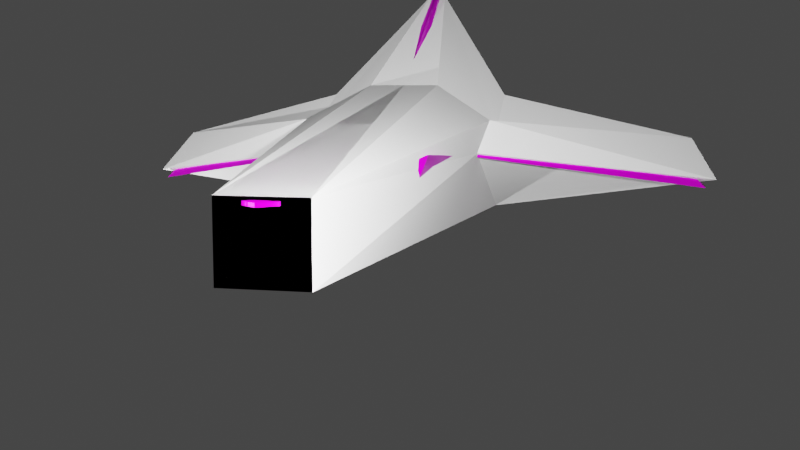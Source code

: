 # Source: nave.blend  (saved by Blender 2.80.75; exported with 4.5.12 LTS)
import bpy
from mathutils import Matrix  # noqa: F401  (used for matrix-valued properties, if any)

bpy.ops.wm.read_factory_settings(use_empty=True)
scene = bpy.context.scene
scene.name = 'Scene'

# ---- collections
col_collection = bpy.data.collections.new('Collection'); scene.collection.children.link(col_collection)

# ---- images (referenced by path relative to the original .blend; pixels are not part of the script)
import os
ASSET_DIR = os.environ.get("B2B_ASSET_DIR", "")  # directory of the original .blend (textures are referenced by path, not embedded)
HERE = os.path.dirname(os.path.abspath(__file__))  # packed textures are extracted next to this script under _unpacked/

def load_image(name, relpath, width, height, colorspace="sRGB"):
    """Load a texture the original file referenced (path relative to the .blend, or extracted next to this script)."""
    p = next((c for c in (os.path.join(HERE, relpath), os.path.join(ASSET_DIR, relpath)) if relpath and os.path.exists(c)), "")
    if p:
        img = bpy.data.images.load(p, check_existing=True)
        img.name = name
    else:  # same state as the original file: an image datablock whose file is absent (Cycles renders it pink)
        img = bpy.data.images.new(name, width, height)
        img.source = "FILE"
        img.filepath = "//" + (relpath or name)
    img.colorspace_settings.name = colorspace
    return img
img_palette_psd = load_image('palette.psd', 'palette.psd', 1024, 1024, 'sRGB')

# ---- materials (node trees are filled in below, after node groups)
mat_color = bpy.data.materials.new('color')
mat_color.alpha_threshold = 0.0
mat_color.use_transparent_shadow = False
mat_color.line_color = (0.0, 0.0, 0.0, 1.0)

# ---- node groups
ng_auto_smooth = bpy.data.node_groups.new('Auto Smooth', 'GeometryNodeTree')
_s = ng_auto_smooth.interface.new_socket(name='Geometry', in_out='OUTPUT', socket_type='NodeSocketGeometry')
_s = ng_auto_smooth.interface.new_socket(name='Geometry', in_out='INPUT', socket_type='NodeSocketGeometry')
_s = ng_auto_smooth.interface.new_socket(name='Angle', in_out='INPUT', socket_type='NodeSocketFloat')
_s.subtype = 'ANGLE'
_s.min_value = 0.0
_s.max_value = 3.142
ng_auto_smooth.is_modifier = True
_N = ng_auto_smooth.nodes; _L = ng_auto_smooth.links
n0 = _N.new('NodeGroupOutput'); n0.name = 'Group Output'; n0.location = (480, -100)
n1 = _N.new('NodeGroupInput'); n1.name = 'Group Input'; n1.location = (-420, -300)
n2 = _N.new('NodeGroupInput'); n2.name = 'Group Input.001'; n2.location = (-60, -100)
n3 = _N.new('GeometryNodeSetShadeSmooth'); n3.name = 'Set Shade Smooth'; n3.location = (120, -100)
n3.domain = 'EDGE'
n4 = _N.new('GeometryNodeSetShadeSmooth'); n4.name = 'Set Shade Smooth.001'; n4.location = (300, -100)
n5 = _N.new('GeometryNodeInputMeshEdgeAngle'); n5.name = 'Edge Angle'; n5.location = (-420, -220)
n6 = _N.new('GeometryNodeInputEdgeSmooth'); n6.name = 'Is Edge Smooth'; n6.location = (-60, -160)
n7 = _N.new('GeometryNodeInputShadeSmooth'); n7.name = 'Is Face Smooth'; n7.location = (-240, -340)
n8 = _N.new('FunctionNodeBooleanMath'); n8.name = 'Boolean Math'; n8.location = (-60, -220)
n9 = _N.new('FunctionNodeCompare'); n9.name = 'Compare'; n9.location = (-240, -180)
n9.operation = 'LESS_EQUAL'
_L.new(n5.outputs[0], n9.inputs[0])
_L.new(n4.outputs[0], n0.inputs[0])
_L.new(n1.outputs[1], n9.inputs[1])
_L.new(n9.outputs[0], n8.inputs[0])
_L.new(n7.outputs[0], n8.inputs[1])
_L.new(n2.outputs[0], n3.inputs[0])
_L.new(n6.outputs[0], n3.inputs[1])
_L.new(n3.outputs[0], n4.inputs[0])
_L.new(n8.outputs[0], n3.inputs[2])
n0.is_active_output = True

# ---- material node trees
mat_color.use_nodes = True; mat_color.node_tree.nodes.clear()
_N = mat_color.node_tree.nodes; _L = mat_color.node_tree.links
n0 = _N.new('ShaderNodeOutputMaterial'); n0.name = 'Material Output'; n0.location = (300, 300)
n1 = _N.new('ShaderNodeBsdfPrincipled'); n1.name = 'Principled BSDF'; n1.location = (10, 300)
n1.distribution = 'GGX'
n1.subsurface_method = 'BURLEY'
n1.inputs[1].default_value = 0.6
n1.inputs[2].default_value = 0.3
n1.inputs[3].default_value = 1.45
n1.inputs[27].default_value = (0.0, 0.0, 0.0, 1.0)
n1.inputs[28].default_value = 1.0
n2 = _N.new('ShaderNodeTexImage'); n2.name = 'Image Texture'; n2.location = (-280, 280)
n2.image = img_palette_psd
n2.interpolation = 'Closest'
_L.new(n1.outputs[0], n0.inputs[0])
_L.new(n2.outputs[0], n1.inputs[0])
n0.is_active_output = True

# ---- world
world_world = bpy.data.worlds.new('World'); scene.world = world_world
world_world.use_nodes = True; world_world.node_tree.nodes.clear()
_N = world_world.node_tree.nodes; _L = world_world.node_tree.links
n0 = _N.new('ShaderNodeOutputWorld'); n0.name = 'World Output'; n0.location = (300, 300)
n1 = _N.new('ShaderNodeBackground'); n1.name = 'Background'; n1.location = (10, 300)
n1.inputs[0].default_value = (0.05088, 0.05088, 0.05088, 1.0)
_L.new(n1.outputs[0], n0.inputs[0])
n0.is_active_output = True
world_world.color = (0.05088, 0.05088, 0.05088)
world_world.use_sun_shadow = False
world_world.sun_shadow_jitter_overblur = 0.0

# ---- cameras
cam_camera = bpy.data.cameras.new('Camera')
cam_camera.clip_end = 100.0
cam_camera.ortho_scale = 7.314

# ---- lights
light_light_004 = bpy.data.lights.new('Light.004', 'POINT')
light_light_004.transmission_factor = 0.0
light_light_004.energy = 5000.0
light_light_004.shadow_soft_size = 0.1
light_light_004.shadow_maximum_resolution = 0.003
light_light_004.use_absolute_resolution = True
light_light_005 = bpy.data.lights.new('Light.005', 'POINT')
light_light_005.transmission_factor = 0.0
light_light_005.energy = 5000.0
light_light_005.shadow_soft_size = 0.1
light_light_005.shadow_maximum_resolution = 0.003
light_light_005.use_absolute_resolution = True
light_light_006 = bpy.data.lights.new('Light.006', 'POINT')
light_light_006.transmission_factor = 0.0
light_light_006.energy = 5000.0
light_light_006.shadow_soft_size = 0.1
light_light_006.shadow_maximum_resolution = 0.003
light_light_006.use_absolute_resolution = True
light_light_000 = bpy.data.lights.new('Light.000', 'SPOT')
light_light_000.transmission_factor = 0.0
light_light_000.energy = 1000.0
light_light_000.shadow_soft_size = 0.1
light_light_000.shadow_maximum_resolution = 0.003
light_light_000.use_absolute_resolution = True
light_light_000.spot_size = 1.309
light_light_002 = bpy.data.lights.new('Light.002', 'SPOT')
light_light_002.transmission_factor = 0.0
light_light_002.energy = 1000.0
light_light_002.shadow_soft_size = 0.1
light_light_002.shadow_maximum_resolution = 0.003
light_light_002.use_absolute_resolution = True
light_light_002.spot_size = 1.309
light_light_003 = bpy.data.lights.new('Light.003', 'POINT')
light_light_003.transmission_factor = 0.0
light_light_003.energy = 200.0
light_light_003.shadow_soft_size = 0.1
light_light_003.shadow_maximum_resolution = 0.003
light_light_003.use_absolute_resolution = True
light_light_007 = bpy.data.lights.new('Light.007', 'POINT')
light_light_007.transmission_factor = 0.0
light_light_007.energy = 200.0
light_light_007.shadow_soft_size = 0.1
light_light_007.shadow_maximum_resolution = 0.003
light_light_007.use_absolute_resolution = True

# ---- meshes
me_cube = bpy.data.meshes.new('Cube')
me_cube.from_pydata([(1.019, 2.335, 0.155), (1.019, 0.3352, 0.155), (0.49, 2.335, 0.1825), (0.5346, 1.941, 0.9388), (0.5346, 0.3352, 0.0682), (0.5249, 0.3202, 0.4026), (0.7257, 2.335, 0.2819), (0.5346, 2.335, 0.9439), (0.3314, 0.8282, 0.9339), (0.5346, -0.7815, 0.0682), (0.5011, -0.753, 0.381), (0.2285, -3.858, 0.1244), (0.2266, -3.858, 0.0293), (0.2221, -4.057, 0.09931), (0.2203, -4.075, 0.02656), (0.3825, -3.858, 0.1276), (0.3781, -3.858, 0.03064), (0.3262, -3.978, 0.1114), (0.3232, -3.983, 0.02836), (0.2259, -3.858, -0.3445), (0.2205, -4.026, -0.338), (0.3752, -3.858, -0.347), (0.3208, -3.983, -0.3407), (0.2634, -3.87, -0.3879), (0.2607, -3.934, -0.3847), (0.3208, -3.87, -0.3891), (0.3, -3.918, -0.3861), (0.1407, 2.315, 0.3284), (0.06125, -4.087, -0.04367), (0.2678, 2.315, 0.2551), (0.1166, -4.087, -0.07561), (0.3621, 2.315, 0.1427), (0.1576, -4.087, -0.1245), (0.4123, 2.315, 0.004786), (0.1794, -4.087, -0.1846), (0.4123, 2.315, -0.1419), (0.1794, -4.087, -0.2484), (0.3621, 2.315, -0.2798), (0.1576, -4.087, -0.3084), (0.2678, 2.315, -0.3922), (0.1166, -4.087, -0.3573), (0.1407, 2.315, -0.4656), (0.06125, -4.087, -0.3893), (0.06089, -4.231, -0.04668), (0.1159, -4.231, -0.07843), (0.1567, -4.231, -0.1271), (0.1784, -4.231, -0.1867), (0.1784, -4.231, -0.2502), (0.1567, -4.231, -0.3099), (0.1159, -4.231, -0.3585), (0.06089, -4.231, -0.3902), (0.084, -4.087, 0.01761), (0.1598, -4.087, -0.02617), (0.2161, -4.087, -0.09326), (0.2461, -4.087, -0.1756), (0.2461, -4.087, -0.2631), (0.2161, -4.087, -0.3454), (0.1598, -4.087, -0.4125), (0.084, -4.087, -0.4563), (0.2149, -4.231, -0.09312), (0.0835, -4.231, 0.01711), (0.1589, -4.231, -0.02642), (0.2446, -4.231, -0.1749), (0.2446, -4.231, -0.262), (0.2149, -4.231, -0.3438), (0.0835, -4.231, -0.454), (0.1589, -4.231, -0.4105), (0.0497, -3.754, -0.0513), (0.09461, -3.754, -0.07722), (0.128, -3.754, -0.1169), (0.1457, -3.754, -0.1657), (0.1457, -3.754, -0.2176), (0.1281, -3.754, -0.2664), (0.09478, -3.754, -0.3063), (0.04982, -3.754, -0.3324), (0.133, 2.335, 0.9439), (0.1318, 1.164, 0.9439), (0.04691, 3.381, 2.286), (0.04566, 3.189, 2.286), (3.776, 2.683, -0.2358), (3.893, 2.683, -0.3507), (3.776, 2.253, -0.2358), (3.893, 2.253, -0.3507), (0.4447, 2.335, -0.5199), (0.4447, 0.3352, -0.5199), (0.6581, 2.335, -0.4953), (0.6581, 0.3352, -0.4953), (0.6642, -1.894, 0.2008), (0.8999, -1.722, 0.3056), (0.4422, -1.894, -0.6123), (0.5022, -1.722, -0.5712), (0.9151, 2.335, 0.8681), (0.9151, 1.941, 0.863), (1.654, 2.335, 0.2808), (1.098, 0.4762, 0.3778), (0.1947, 2.35, 0.4806), (0.3704, 2.35, 0.3791), (0.5009, 2.35, 0.2237), (0.5703, 2.35, 0.03294), (0.5703, 2.35, -0.17), (0.5009, 2.35, -0.3607), (0.3704, 2.35, -0.5162), (0.1947, 2.35, -0.6177), (0.5717, 2.649, 0.03278), (0.5717, 2.649, -0.1702), (0.5023, 2.649, -0.3609), (0.1961, 2.649, 0.4804), (0.3718, 2.649, -0.5163), (0.1961, 2.649, -0.6178), (0.3718, 2.649, 0.379), (0.5023, 2.649, 0.2235), (0.09743, -2.541, 0.08503), (0.1854, -2.541, 0.03425), (0.2507, -2.541, -0.04358), (0.2854, -2.541, -0.139), (0.2854, -2.541, -0.2406), (0.2507, -2.541, -0.3361), (0.1854, -2.541, -0.4139), (0.09744, -2.541, -0.4647), (0.1035, -2.203, -0.4774), (0.197, -2.203, -0.4234), (0.2664, -2.203, -0.3407), (0.3033, -2.203, -0.2393), (0.3033, -2.203, -0.1313), (0.2664, -2.203, -0.02985), (0.197, -2.203, 0.05285), (0.1035, -2.203, 0.1068), (0.4175, 1.766, -0.1181), (0.527, 1.766, -0.1259), (0.4157, 1.879, -0.1437), (0.5251, 1.879, -0.1515), (0.4106, 1.969, -0.2154), (0.52, 1.969, -0.2232), (0.4032, 2.019, -0.319), (0.5127, 2.019, -0.3268), (0.395, 2.019, -0.4341), (0.5045, 2.019, -0.4419), (0.3876, 1.969, -0.5377), (0.4971, 1.969, -0.5455), (0.3825, 1.879, -0.6094), (0.492, 1.879, -0.6172), (0.3807, 1.766, -0.635), (0.4902, 1.766, -0.6428), (0.3825, 1.654, -0.6094), (0.492, 1.654, -0.6172), (0.3876, 1.563, -0.5377), (0.4971, 1.563, -0.5455), (0.395, 1.513, -0.4341), (0.5045, 1.513, -0.4419), (0.4032, 1.513, -0.319), (0.5127, 1.513, -0.3268), (0.4106, 1.563, -0.2154), (0.52, 1.563, -0.2232), (0.4157, 1.654, -0.1437), (0.5251, 1.654, -0.1515), (0.4242, -2.191, 0.06796), (0.4244, -2.191, 0.2491), (0.4951, -3.53, 0.1252), (0.5056, -3.53, 0.06968), (0.7259, -2.087, 0.1067), (0.7045, -2.087, 0.217), (0.653, -2.086, 0.09724), (0.4285, -3.614, 0.05836), (0.4326, -3.614, 0.1464), (0.6522, -2.086, 0.2533), (0.5673, -2.091, -0.3929), (0.451, -3.535, -0.3115), (0.523, -2.091, -0.4828), (0.3981, -3.618, -0.375), (0.7417, 2.335, -0.4164), (0.4591, 2.335, -0.4039), (0.4591, 0.3352, -0.4254), (0.7417, 0.3352, -0.4164), (0.4355, -1.894, -0.5111), (0.5888, -1.722, -0.5104), (0.1407, 2.649, 0.3284), (0.2678, 2.649, 0.2551), (0.3621, 2.649, 0.1427), (0.4123, 2.649, 0.004786), (0.4123, 2.649, -0.1419), (0.3621, 2.649, -0.2798), (0.2678, 2.649, -0.3922), (0.1407, 2.649, -0.4656), (0.1233, 0.1858, 0.2242), (0.2347, 0.1858, 0.1599), (0.3173, 0.1858, 0.06142), (0.3613, 0.1858, -0.05942), (0.3613, 0.1858, -0.188), (0.3173, 0.1858, -0.3088), (0.2347, 0.1858, -0.4073), (0.1233, 0.1858, -0.4716), (0.08948, -2.42, -0.5723), (0.03136, -2.42, -0.5765), (0.09195, -2.325, -0.577), (0.03166, -2.325, -0.5813), (0.08948, -2.42, -0.6318), (0.03136, -2.42, -0.636), (0.09195, -2.325, -0.6371), (0.03166, -2.325, -0.6415), (0.02514, -2.381, -0.5104), (0.02516, -2.336, -0.5226), (0.02527, -2.3, -0.5527), (0.02535, -2.279, -0.5951), (0.02539, -2.279, -0.6412), (0.02539, -2.3, -0.6819), (0.02534, -2.336, -0.7088), (0.02514, -2.381, -0.7162), (0.02502, -2.427, -0.7028), (0.0249, -2.463, -0.6716), (0.02483, -2.483, -0.6292), (0.02484, -2.483, -0.584), (0.0249, -2.463, -0.5445), (0.02501, -2.427, -0.5183), (0.17, -4.358, 0.0678), (0.1695, -4.361, 0.03077), (0.3807, 0.7478, 0.8722), (0.5249, -0.5954, 0.4026), (0.5346, 0.3352, 0.3711), (0.5346, -0.7815, 0.3711), (0.3587, 0.8567, 0.9439), (0.5004, -3.703, 0.1358), (0.5004, -3.703, 0.06402), (0.4306, -3.703, 0.06402), (0.4306, -3.703, 0.1358), (0.5004, -3.729, 0.1358), (0.5004, -3.729, 0.06402), (0.4306, -3.729, 0.1358), (0.4306, -3.729, 0.06402), (0.5082, -3.7, 0.1439), (0.5082, -3.7, 0.05592), (0.4227, -3.7, 0.1439), (0.4227, -3.7, 0.05592), (0.5082, -3.732, 0.1439), (0.5082, -3.732, 0.05592), (0.4227, -3.732, 0.1439), (0.4227, -3.732, 0.05592), (0.5004, -3.696, 0.1358), (0.5004, -3.696, 0.06402), (0.4306, -3.696, 0.1358), (0.4306, -3.696, 0.06402), (-1.019, 2.335, 0.155), (-1.019, 0.3352, 0.155), (-0.49, 2.335, 0.1825), (-0.5346, 1.941, 0.9388), (-0.5346, 0.3352, 0.0682), (-0.5249, 0.3202, 0.4026), (-0.7257, 2.335, 0.2819), (-0.5346, 2.335, 0.9439), (-0.3314, 0.8282, 0.9339), (-0.5346, -0.7815, 0.0682), (0.0, 2.335, 0.9439), (0.0, 2.335, 0.3915), (0.0, 0.8567, 0.9439), (0.0, -0.7815, 0.2737), (0.0, -0.7815, 0.3711), (-0.5011, -0.753, 0.381), (0.0, 2.335, 0.4398), (-0.2285, -3.858, 0.1244), (-0.2266, -3.858, 0.0293), (0.0, -3.858, 0.029), (0.0, -3.858, 0.1228), (-0.2221, -4.057, 0.09931), (-0.2203, -4.075, 0.02656), (0.0, -4.075, 0.02623), (0.0, -4.057, 0.09799), (-0.3825, -3.858, 0.1276), (-0.3781, -3.858, 0.03064), (-0.3262, -3.978, 0.1114), (-0.3232, -3.983, 0.02836), (-0.2259, -3.858, -0.3445), (-0.2205, -4.026, -0.338), (-0.3752, -3.858, -0.347), (-0.3208, -3.983, -0.3407), (-0.2634, -3.87, -0.3879), (-0.2607, -3.934, -0.3847), (-0.3208, -3.87, -0.3891), (-0.3, -3.918, -0.3861), (0.0, -4.087, -0.03256), (-0.1407, 2.315, 0.3284), (-0.06125, -4.087, -0.04367), (-0.2678, 2.315, 0.2551), (-0.1166, -4.087, -0.07561), (-0.3621, 2.315, 0.1427), (-0.1576, -4.087, -0.1245), (-0.4123, 2.315, 0.004786), (-0.1794, -4.087, -0.1846), (-0.4123, 2.315, -0.1419), (-0.1794, -4.087, -0.2484), (-0.3621, 2.315, -0.2798), (-0.1576, -4.087, -0.3084), (-0.2678, 2.315, -0.3922), (-0.1166, -4.087, -0.3573), (-0.1407, 2.315, -0.4656), (-0.06125, -4.087, -0.3893), (0.0, 2.315, -0.4911), (0.0, -4.087, -0.4003), (0.0, 2.316, 0.3539), (-0.06089, -4.231, -0.04668), (0.0, -4.231, -0.03566), (-0.1159, -4.231, -0.07843), (-0.1567, -4.231, -0.1271), (-0.1784, -4.231, -0.1867), (-0.1784, -4.231, -0.2502), (-0.1567, -4.231, -0.3099), (-0.1159, -4.231, -0.3585), (-0.06089, -4.231, -0.3902), (0.0, -4.231, -0.4013), (-0.084, -4.087, 0.01761), (0.0, -4.087, 0.03282), (-0.1598, -4.087, -0.02617), (-0.2161, -4.087, -0.09326), (-0.2461, -4.087, -0.1756), (-0.2461, -4.087, -0.2631), (-0.2161, -4.087, -0.3454), (-0.1598, -4.087, -0.4125), (-0.084, -4.087, -0.4563), (0.0, -4.087, -0.4715), (-0.2149, -4.231, -0.09312), (0.0, -4.231, 0.03222), (0.0, -4.231, -0.4691), (-0.0835, -4.231, 0.01711), (-0.1589, -4.231, -0.02642), (-0.2446, -4.231, -0.1749), (-0.2446, -4.231, -0.262), (-0.2149, -4.231, -0.3438), (-0.0835, -4.231, -0.454), (-0.1589, -4.231, -0.4105), (-0.0497, -3.754, -0.0513), (0.0, -3.754, -0.04231), (-0.09461, -3.754, -0.07722), (-0.128, -3.754, -0.1169), (-0.1457, -3.754, -0.1657), (-0.1457, -3.754, -0.2176), (-0.1281, -3.754, -0.2664), (-0.09478, -3.754, -0.3063), (-0.04982, -3.754, -0.3324), (0.0, -3.754, -0.3414), (0.0, -3.754, -0.1905), (-0.133, 2.335, 0.9439), (0.0, 1.013, 0.9439), (-0.1318, 1.164, 0.9439), (0.0, 3.145, 2.286), (0.0, 3.353, 2.286), (-0.04691, 3.381, 2.286), (-0.04566, 3.189, 2.286), (-3.776, 2.683, -0.2358), (-3.893, 2.683, -0.3507), (-3.776, 2.253, -0.2358), (-3.893, 2.253, -0.3507), (-0.4447, 2.335, -0.5199), (-0.4447, 0.3352, -0.5199), (-0.6581, 2.335, -0.4953), (-0.6581, 0.3352, -0.4953), (-0.6642, -1.894, 0.2008), (-0.8999, -1.722, 0.3056), (-0.4422, -1.894, -0.6123), (-0.5022, -1.722, -0.5712), (0.0, 0.3526, 0.3508), (-0.9151, 2.335, 0.8681), (-0.9151, 1.941, 0.863), (-1.654, 2.335, 0.2808), (-1.098, 0.4762, 0.3778), (-0.1947, 2.35, 0.4806), (-0.3704, 2.35, 0.3791), (-0.5009, 2.35, 0.2237), (-0.5703, 2.35, 0.03294), (-0.5703, 2.35, -0.17), (-0.5009, 2.35, -0.3607), (-0.3704, 2.35, -0.5162), (-0.1947, 2.35, -0.6177), (0.0, 2.35, -0.6529), (0.0, 2.351, 0.5158), (-0.5717, 2.649, 0.03278), (-0.5717, 2.649, -0.1702), (-0.5023, 2.649, -0.3609), (0.0, 2.65, 0.5157), (-0.1961, 2.649, 0.4804), (-0.3718, 2.649, -0.5163), (-0.1961, 2.649, -0.6178), (0.0, 2.649, -0.6531), (-0.3718, 2.649, 0.379), (-0.5023, 2.649, 0.2235), (-0.09743, -2.541, 0.08503), (-0.1854, -2.541, 0.03425), (-0.2507, -2.541, -0.04358), (-0.2854, -2.541, -0.139), (-0.2854, -2.541, -0.2406), (-0.2507, -2.541, -0.3361), (-0.1854, -2.541, -0.4139), (-0.09744, -2.541, -0.4647), (0.0, -2.541, -0.4823), (0.0, -2.541, 0.1027), (0.0, -2.203, -0.4961), (-0.1035, -2.203, -0.4774), (-0.197, -2.203, -0.4234), (-0.2664, -2.203, -0.3407), (-0.3033, -2.203, -0.2393), (-0.3033, -2.203, -0.1313), (-0.2664, -2.203, -0.02985), (-0.197, -2.203, 0.05285), (-0.1035, -2.203, 0.1068), (0.0, -2.203, 0.1256), (-0.4175, 1.766, -0.1181), (-0.527, 1.766, -0.1259), (-0.4157, 1.879, -0.1437), (-0.5251, 1.879, -0.1515), (-0.4106, 1.969, -0.2154), (-0.52, 1.969, -0.2232), (-0.4032, 2.019, -0.319), (-0.5127, 2.019, -0.3268), (-0.395, 2.019, -0.4341), (-0.5045, 2.019, -0.4419), (-0.3876, 1.969, -0.5377), (-0.4971, 1.969, -0.5455), (-0.3825, 1.879, -0.6094), (-0.492, 1.879, -0.6172), (-0.3807, 1.766, -0.635), (-0.4902, 1.766, -0.6428), (-0.3825, 1.654, -0.6094), (-0.492, 1.654, -0.6172), (-0.3876, 1.563, -0.5377), (-0.4971, 1.563, -0.5455), (-0.395, 1.513, -0.4341), (-0.5045, 1.513, -0.4419), (-0.4032, 1.513, -0.319), (-0.5127, 1.513, -0.3268), (-0.4106, 1.563, -0.2154), (-0.52, 1.563, -0.2232), (-0.4157, 1.654, -0.1437), (-0.5251, 1.654, -0.1515), (-0.4242, -2.191, 0.06796), (0.0, -2.084, 0.1898), (0.0, -2.084, 0.2495), (-0.4244, -2.191, 0.2491), (-0.4951, -3.53, 0.1252), (-0.5056, -3.53, 0.06968), (-0.7259, -2.087, 0.1067), (-0.7045, -2.087, 0.217), (-0.653, -2.086, 0.09724), (-0.4285, -3.614, 0.05836), (-0.4326, -3.614, 0.1464), (-0.6522, -2.086, 0.2533), (-0.5673, -2.091, -0.3929), (-0.451, -3.535, -0.3115), (-0.523, -2.091, -0.4828), (-0.3981, -3.618, -0.375), (-0.7417, 2.335, -0.4164), (-0.4591, 2.335, -0.4039), (-0.4591, 0.3352, -0.4254), (-0.7417, 0.3352, -0.4164), (-0.4355, -1.894, -0.5111), (-0.5888, -1.722, -0.5104), (0.0, 2.321, -0.567), (0.0, 0.3209, -0.567), (0.0, -1.897, -0.5808), (0.0, -1.908, -0.6841), (-0.1407, 2.649, 0.3284), (-0.2678, 2.649, 0.2551), (-0.3621, 2.649, 0.1427), (-0.4123, 2.649, 0.004786), (-0.4123, 2.649, -0.1419), (-0.3621, 2.649, -0.2798), (-0.2678, 2.649, -0.3922), (-0.1407, 2.649, -0.4656), (0.0, 2.649, -0.4911), (0.0, 2.65, 0.3539), (-0.1233, 0.1858, 0.2242), (-0.2347, 0.1858, 0.1599), (-0.3173, 0.1858, 0.06142), (-0.3613, 0.1858, -0.05942), (-0.3613, 0.1858, -0.188), (-0.3173, 0.1858, -0.3088), (-0.2347, 0.1858, -0.4073), (-0.1233, 0.1858, -0.4716), (0.0, 0.1858, -0.494), (0.0, 0.1862, 0.2465), (0.0, 0.1859, -0.1237), (-0.08948, -2.42, -0.5723), (-0.03136, -2.42, -0.5765), (-0.09195, -2.325, -0.577), (-0.03166, -2.325, -0.5813), (-0.08948, -2.42, -0.6318), (-0.03136, -2.42, -0.636), (-0.09195, -2.325, -0.6371), (-0.03166, -2.325, -0.6415), (0.0, -2.381, -0.5099), (-0.02514, -2.381, -0.5104), (0.0, -2.336, -0.5221), (-0.02516, -2.336, -0.5226), (0.0, -2.3, -0.5523), (-0.02527, -2.3, -0.5527), (0.0, -2.279, -0.5951), (-0.02535, -2.279, -0.5951), (0.0, -2.279, -0.6413), (-0.02539, -2.279, -0.6412), (0.0, -2.3, -0.682), (-0.02539, -2.3, -0.6819), (0.0, -2.336, -0.7088), (-0.02534, -2.336, -0.7088), (0.0, -2.381, -0.7157), (-0.02514, -2.381, -0.7162), (0.0, -2.427, -0.7023), (-0.02502, -2.427, -0.7028), (0.0, -2.463, -0.6711), (-0.0249, -2.463, -0.6716), (0.0, -2.483, -0.6288), (-0.02483, -2.483, -0.6292), (0.0, -2.483, -0.5836), (-0.02484, -2.483, -0.584), (0.0, -2.463, -0.5441), (-0.0249, -2.463, -0.5445), (0.0, -2.427, -0.5178), (-0.02501, -2.427, -0.5183), (0.0, -2.42, -0.5765), (0.0, -2.325, -0.5813), (0.0, -2.42, -0.636), (0.0, -2.325, -0.6414), (-0.17, -4.358, 0.0678), (-0.1695, -4.361, 0.03077), (0.0, -4.432, 0.02766), (0.0, -4.429, 0.06449), (0.0, -4.505, 0.06653), (0.0, -4.508, 0.02937), (0.0, -0.753, 0.381), (0.0, 0.8282, 0.9339), (-0.3807, 0.7478, 0.8722), (-0.5249, -0.5954, 0.4026), (-0.5346, 0.3352, 0.3711), (-0.5346, -0.7815, 0.3711), (-0.3587, 0.8567, 0.9439), (-0.5004, -3.703, 0.1358), (-0.5004, -3.703, 0.06402), (-0.4306, -3.703, 0.06402), (-0.4306, -3.703, 0.1358), (-0.5004, -3.729, 0.1358), (-0.5004, -3.729, 0.06402), (-0.4306, -3.729, 0.1358), (-0.4306, -3.729, 0.06402), (-0.5082, -3.7, 0.1439), (-0.5082, -3.7, 0.05592), (-0.4227, -3.7, 0.1439), (-0.4227, -3.7, 0.05592), (-0.5082, -3.732, 0.1439), (-0.5082, -3.732, 0.05592), (-0.4227, -3.732, 0.1439), (-0.4227, -3.732, 0.05592), (-0.5004, -3.696, 0.1358), (-0.5004, -3.696, 0.06402), (-0.4306, -3.696, 0.1358), (-0.4306, -3.696, 0.06402), (0.0, 0.3429, -0.4964)], [], [(91, 7, 3, 92), (94, 92, 3, 217), (170, 169, 85, 83), (6, 7, 91, 93), (2, 6, 93, 0), (94, 1, 82, 81), (1, 94, 217, 4), (219, 217, 3), (10, 8, 524, 523), (216, 5, 215), (76, 3, 7, 75), (256, 250, 75, 7, 6), (251, 256, 6, 2), (76, 219, 3), (431, 155, 12, 259), (11, 260, 264, 13), (156, 432, 260, 11), (158, 162, 168, 166), (263, 14, 214, 519), (259, 12, 14, 263), (14, 12, 19, 20), (16, 15, 17, 18), (13, 14, 18, 17), (11, 13, 17, 15), (12, 11, 15, 16), (22, 20, 24, 26), (18, 14, 20, 22), (16, 18, 22, 21), (12, 16, 21, 19), (24, 23, 25, 26), (21, 22, 26, 25), (19, 21, 25, 23), (20, 19, 23, 24), (391, 277, 28, 111), (111, 28, 30, 112), (112, 30, 32, 113), (113, 32, 34, 114), (114, 34, 36, 115), (115, 36, 38, 116), (116, 38, 40, 117), (117, 40, 42, 118), (118, 42, 295, 390), (298, 43, 60, 318), (40, 38, 56, 57), (30, 28, 51, 52), (49, 50, 65, 66), (295, 42, 58, 316), (48, 49, 66, 64), (34, 32, 53, 54), (47, 48, 64, 63), (38, 36, 55, 56), (45, 44, 68, 69), (48, 47, 71, 72), (306, 50, 74, 336), (44, 43, 67, 68), (47, 46, 70, 71), (50, 49, 73, 74), (43, 298, 328, 67), (46, 45, 69, 70), (49, 48, 72, 73), (316, 58, 65, 319), (51, 308, 318, 60), (52, 51, 60, 61), (53, 52, 61, 59), (54, 53, 59, 62), (55, 54, 62, 63), (56, 55, 63, 64), (57, 56, 64, 66), (58, 57, 66, 65), (50, 306, 319, 65), (43, 44, 61, 60), (36, 34, 54, 55), (44, 45, 59, 61), (32, 30, 52, 53), (45, 46, 62, 59), (42, 40, 57, 58), (46, 47, 63, 62), (28, 277, 308, 51), (74, 337, 336), (337, 72, 71), (337, 70, 69), (337, 68, 67), (328, 337, 67), (74, 73, 337), (337, 73, 72), (337, 71, 70), (337, 69, 68), (341, 78, 77, 342), (75, 250, 342, 77), (219, 76, 339, 252), (76, 75, 77, 78), (339, 76, 78, 341), (80, 79, 81, 82), (0, 93, 79, 80), (1, 0, 80, 82), (93, 94, 81, 79), (4, 217, 218, 9), (83, 85, 86, 84), (84, 86, 90, 89), (169, 172, 86, 85), (174, 173, 89, 90), (1, 4, 87, 88), (172, 1, 88, 174), (4, 357, 251, 2), (253, 357, 4, 9), (95, 96, 109, 106), (96, 97, 110, 109), (97, 98, 103, 110), (98, 99, 104, 103), (99, 100, 105, 104), (100, 101, 107, 105), (371, 95, 106, 375), (101, 102, 108, 107), (102, 370, 379, 108), (92, 94, 93, 91), (124, 113, 114, 123), (121, 116, 117, 120), (120, 117, 118, 119), (118, 390, 192, 191), (475, 401, 126, 183), (183, 126, 125, 184), (184, 125, 124, 185), (185, 124, 123, 186), (186, 123, 122, 187), (187, 122, 121, 188), (188, 121, 120, 189), (189, 120, 119, 190), (122, 115, 116, 121), (190, 119, 392, 474), (123, 114, 115, 122), (125, 112, 113, 124), (127, 128, 130, 129), (129, 130, 132, 131), (131, 132, 134, 133), (133, 134, 136, 135), (135, 136, 138, 137), (137, 138, 140, 139), (139, 140, 142, 141), (141, 142, 144, 143), (143, 144, 146, 145), (145, 146, 148, 147), (147, 148, 150, 149), (149, 150, 152, 151), (152, 144, 136), (151, 152, 154, 153), (153, 154, 128, 127), (149, 153, 133), (9, 218, 156, 155), (218, 254, 432, 156), (253, 9, 155, 431), (159, 160, 157, 158), (164, 163, 157, 160), (162, 158, 221, 222), (161, 164, 160, 159), (155, 156, 164, 161), (11, 12, 162, 163), (156, 11, 163, 164), (12, 155, 161, 162), (168, 167, 165, 166), (159, 158, 166, 165), (161, 159, 165, 167), (162, 161, 167, 168), (4, 171, 173, 87), (86, 172, 174, 90), (88, 87, 173, 174), (0, 1, 172, 169), (4, 2, 170, 171), (2, 0, 169, 170), (84, 89, 455, 453), (83, 84, 453, 452), (89, 173, 454, 455), (41, 39, 181, 182), (39, 37, 180, 181), (37, 35, 179, 180), (35, 33, 178, 179), (33, 31, 177, 178), (31, 29, 176, 177), (29, 27, 175, 176), (27, 296, 465, 175), (294, 41, 182, 464), (379, 464, 182, 108), (108, 182, 181, 107), (107, 181, 180, 105), (105, 180, 179, 104), (104, 179, 178, 103), (103, 178, 177, 110), (110, 177, 176, 109), (109, 176, 175, 106), (106, 175, 465, 375), (41, 294, 474, 190), (39, 41, 190, 189), (37, 39, 189, 188), (35, 37, 188, 187), (33, 35, 187, 186), (31, 33, 186, 185), (29, 31, 185, 184), (27, 29, 184, 183), (296, 27, 183, 475), (474, 476, 190), (184, 476, 183), (187, 476, 186), (190, 476, 189), (183, 476, 475), (186, 476, 185), (189, 476, 188), (185, 476, 184), (188, 476, 187), (126, 111, 112, 125), (401, 391, 111, 126), (194, 193, 197, 198), (390, 392, 194, 192), (119, 118, 191, 193), (392, 119, 193, 194), (197, 195, 196, 198), (192, 194, 514, 513), (191, 192, 196, 195), (193, 191, 195, 197), (485, 199, 200, 487), (487, 200, 201, 489), (489, 201, 202, 491), (491, 202, 203, 493), (493, 203, 204, 495), (495, 204, 205, 497), (497, 205, 206, 499), (499, 206, 207, 501), (501, 207, 208, 503), (503, 208, 209, 505), (505, 209, 210, 507), (507, 210, 211, 509), (202, 201, 207), (509, 211, 212, 511), (511, 212, 199, 485), (194, 198, 516, 514), (196, 192, 513, 515), (198, 196, 515, 516), (214, 213, 521, 522), (14, 13, 213, 214), (13, 264, 520, 213), (213, 520, 521), (519, 214, 522), (201, 200, 207), (200, 199, 208), (207, 200, 208), (199, 212, 209), (212, 211, 210), (209, 212, 210), (209, 208, 199), (207, 206, 202), (206, 205, 203), (205, 204, 203), (203, 202, 206), (132, 130, 128), (128, 154, 152), (152, 150, 148), (148, 146, 152), (146, 144, 152), (144, 142, 140), (140, 138, 144), (138, 136, 144), (136, 134, 132), (132, 128, 152), (136, 132, 152), (153, 127, 133), (127, 129, 133), (129, 131, 133), (133, 135, 137), (137, 139, 141), (141, 143, 145), (145, 147, 149), (149, 151, 153), (133, 137, 149), (137, 141, 149), (141, 145, 149), (524, 8, 219, 252), (8, 10, 218, 219), (10, 523, 254, 218), (5, 216, 218, 217), (216, 215, 219, 218), (215, 5, 217, 219), (226, 224, 232, 234), (157, 163, 223, 220), (163, 162, 222, 223), (158, 157, 220, 221), (226, 227, 239, 238), (221, 220, 228, 229), (227, 226, 234, 235), (222, 221, 229, 231), (231, 229, 233, 235), (229, 228, 232, 233), (230, 231, 235, 234), (228, 230, 234, 232), (223, 222, 231, 230), (220, 223, 230, 228), (225, 227, 235, 233), (224, 225, 233, 232), (238, 239, 237, 236), (224, 226, 238, 236), (227, 225, 237, 239), (225, 224, 236, 237), (173, 171, 550, 454), (452, 453, 455, 454, 550, 171, 170, 83), (358, 359, 243, 247), (361, 527, 243, 359), (447, 349, 351, 446), (246, 360, 358, 247), (242, 240, 360, 246), (361, 347, 348, 241), (241, 244, 527, 361), (529, 243, 527), (255, 523, 524, 248), (526, 525, 245), (340, 338, 247, 243), (256, 246, 247, 338, 250), (251, 242, 246, 256), (340, 243, 529), (431, 259, 258, 430), (257, 261, 264, 260), (433, 257, 260, 432), (435, 443, 445, 439), (263, 519, 518, 262), (259, 263, 262, 258), (262, 270, 269, 258), (266, 268, 267, 265), (261, 267, 268, 262), (257, 265, 267, 261), (258, 266, 265, 257), (272, 276, 274, 270), (268, 272, 270, 262), (266, 271, 272, 268), (258, 269, 271, 266), (274, 276, 275, 273), (271, 275, 276, 272), (269, 273, 275, 271), (270, 274, 273, 269), (391, 382, 279, 277), (382, 383, 281, 279), (383, 384, 283, 281), (384, 385, 285, 283), (385, 386, 287, 285), (386, 387, 289, 287), (387, 388, 291, 289), (388, 389, 293, 291), (389, 390, 295, 293), (298, 318, 320, 297), (291, 314, 313, 289), (281, 309, 307, 279), (304, 326, 325, 305), (295, 316, 315, 293), (303, 324, 326, 304), (285, 311, 310, 283), (302, 323, 324, 303), (289, 313, 312, 287), (300, 330, 329, 299), (303, 333, 332, 302), (306, 336, 335, 305), (299, 329, 327, 297), (302, 332, 331, 301), (305, 335, 334, 304), (297, 327, 328, 298), (301, 331, 330, 300), (304, 334, 333, 303), (316, 319, 325, 315), (307, 320, 318, 308), (309, 321, 320, 307), (310, 317, 321, 309), (311, 322, 317, 310), (312, 323, 322, 311), (313, 324, 323, 312), (314, 326, 324, 313), (315, 325, 326, 314), (305, 325, 319, 306), (297, 320, 321, 299), (287, 312, 311, 285), (299, 321, 317, 300), (283, 310, 309, 281), (300, 317, 322, 301), (293, 315, 314, 291), (301, 322, 323, 302), (279, 307, 308, 277), (335, 336, 337), (337, 332, 333), (337, 330, 331), (337, 327, 329), (328, 327, 337), (335, 337, 334), (337, 333, 334), (337, 331, 332), (337, 329, 330), (341, 342, 343, 344), (338, 343, 342, 250), (529, 252, 339, 340), (340, 344, 343, 338), (339, 341, 344, 340), (346, 348, 347, 345), (240, 346, 345, 360), (241, 348, 346, 240), (360, 345, 347, 361), (244, 249, 528, 527), (349, 350, 352, 351), (350, 355, 356, 352), (446, 351, 352, 449), (451, 356, 355, 450), (241, 354, 353, 244), (449, 451, 354, 241), (244, 242, 251, 357), (253, 249, 244, 357), (362, 376, 380, 363), (363, 380, 381, 364), (364, 381, 372, 365), (365, 372, 373, 366), (366, 373, 374, 367), (367, 374, 377, 368), (371, 375, 376, 362), (368, 377, 378, 369), (369, 378, 379, 370), (359, 358, 360, 361), (398, 397, 385, 384), (395, 394, 388, 387), (394, 393, 389, 388), (389, 477, 478, 390), (475, 466, 400, 401), (466, 467, 399, 400), (467, 468, 398, 399), (468, 469, 397, 398), (469, 470, 396, 397), (470, 471, 395, 396), (471, 472, 394, 395), (472, 473, 393, 394), (396, 395, 387, 386), (473, 474, 392, 393), (397, 396, 386, 385), (399, 398, 384, 383), (402, 404, 405, 403), (404, 406, 407, 405), (406, 408, 409, 407), (408, 410, 411, 409), (410, 412, 413, 411), (412, 414, 415, 413), (414, 416, 417, 415), (416, 418, 419, 417), (418, 420, 421, 419), (420, 422, 423, 421), (422, 424, 425, 423), (424, 426, 427, 425), (427, 411, 419), (426, 428, 429, 427), (428, 402, 403, 429), (424, 408, 428), (249, 430, 433, 528), (528, 433, 432, 254), (253, 431, 430, 249), (436, 435, 434, 437), (441, 437, 434, 440), (439, 532, 531, 435), (438, 436, 437, 441), (430, 438, 441, 433), (257, 440, 439, 258), (433, 441, 440, 257), (258, 439, 438, 430), (445, 443, 442, 444), (436, 442, 443, 435), (438, 444, 442, 436), (439, 445, 444, 438), (244, 353, 450, 448), (352, 356, 451, 449), (354, 451, 450, 353), (240, 446, 449, 241), (244, 448, 447, 242), (242, 447, 446, 240), (350, 453, 455, 355), (349, 452, 453, 350), (355, 455, 454, 450), (292, 463, 462, 290), (290, 462, 461, 288), (288, 461, 460, 286), (286, 460, 459, 284), (284, 459, 458, 282), (282, 458, 457, 280), (280, 457, 456, 278), (278, 456, 465, 296), (294, 464, 463, 292), (379, 378, 463, 464), (378, 377, 462, 463), (377, 374, 461, 462), (374, 373, 460, 461), (373, 372, 459, 460), (372, 381, 458, 459), (381, 380, 457, 458), (380, 376, 456, 457), (376, 375, 465, 456), (292, 473, 474, 294), (290, 472, 473, 292), (288, 471, 472, 290), (286, 470, 471, 288), (284, 469, 470, 286), (282, 468, 469, 284), (280, 467, 468, 282), (278, 466, 467, 280), (296, 475, 466, 278), (474, 473, 476), (467, 466, 476), (470, 469, 476), (473, 472, 476), (466, 475, 476), (469, 468, 476), (472, 471, 476), (468, 467, 476), (471, 470, 476), (400, 399, 383, 382), (401, 400, 382, 391), (480, 484, 483, 479), (390, 478, 480, 392), (393, 479, 477, 389), (392, 480, 479, 393), (483, 484, 482, 481), (478, 513, 514, 480), (477, 481, 482, 478), (479, 483, 481, 477), (485, 487, 488, 486), (487, 489, 490, 488), (489, 491, 492, 490), (491, 493, 494, 492), (493, 495, 496, 494), (495, 497, 498, 496), (497, 499, 500, 498), (499, 501, 502, 500), (501, 503, 504, 502), (503, 505, 506, 504), (505, 507, 508, 506), (507, 509, 510, 508), (492, 502, 490), (509, 511, 512, 510), (511, 485, 486, 512), (513, 515, 516, 514), (480, 514, 516, 484), (482, 515, 513, 478), (484, 516, 515, 482), (518, 522, 521, 517), (262, 518, 517, 261), (261, 517, 520, 264), (517, 521, 520), (519, 522, 518), (490, 502, 488), (488, 504, 486), (502, 504, 488), (486, 506, 512), (512, 508, 510), (506, 508, 512), (506, 486, 504), (502, 492, 500), (500, 494, 498), (498, 494, 496), (494, 500, 492), (407, 403, 405), (403, 427, 429), (427, 423, 425), (423, 427, 421), (421, 427, 419), (419, 415, 417), (415, 419, 413), (413, 419, 411), (411, 407, 409), (407, 427, 403), (411, 427, 407), (428, 408, 402), (402, 408, 404), (404, 408, 406), (408, 412, 410), (412, 416, 414), (416, 420, 418), (420, 424, 422), (424, 428, 426), (408, 424, 412), (412, 424, 416), (416, 424, 420), (524, 252, 529, 248), (248, 529, 528, 255), (255, 528, 254, 523), (245, 527, 528, 526), (526, 528, 529, 525), (525, 529, 527, 245), (536, 544, 542, 534), (434, 530, 533, 440), (440, 533, 532, 439), (435, 531, 530, 434), (536, 548, 549, 537), (531, 539, 538, 530), (537, 545, 544, 536), (532, 541, 539, 531), (541, 545, 543, 539), (539, 543, 542, 538), (540, 544, 545, 541), (538, 542, 544, 540), (533, 540, 541, 532), (530, 538, 540, 533), (535, 543, 545, 537), (534, 542, 543, 535), (548, 546, 547, 549), (534, 546, 548, 536), (537, 549, 547, 535), (535, 547, 546, 534), (450, 454, 550, 448), (524, 523, 254, 432, 260, 264, 520, 521, 522, 519, 263, 259, 431, 253, 357, 251, 256, 250, 342, 341, 339, 252), (452, 349, 447, 448, 550, 454, 455, 453), (485, 511, 509, 507, 505, 503, 501, 499, 497, 495, 493, 491, 489, 487)])
me_cube.polygons.foreach_set('use_smooth', [True] * 605)
_uv = me_cube.uv_layers.new(name='UVMap')
_uv.uv.foreach_set('vector', [0.7738, 0.4191, 0.7883, 0.419, 0.7883, 0.4341, 0.7738, 0.4341, 0.8652, 0.3232, 0.872, 0.2643, 0.8862, 0.2634, 0.8862, 0.3283, 0.725, 0.2219, 0.727, 0.2236, 0.726, 0.2237, 0.7243, 0.2227, 0.1969, 0.6318, 0.21, 0.6145, 0.2195, 0.6257, 0.2278, 0.6607, 0.5588, 0.2555, 0.5627, 0.2504, 0.5936, 0.2794, 0.572, 0.2683, 0.7296, 0.7701, 0.7344, 0.7679, 0.7344, 0.8359, 0.7322, 0.8337, 0.7634, 0.3499, 0.7788, 0.3432, 0.7788, 0.3808, 0.7598, 0.3816, 0.6641, 0.3328, 0.6899, 0.2881, 0.6899, 0.399, 0.03112, 0.4799, 0.03767, 0.4139, 0.0493, 0.4139, 0.0493, 0.4799, 0.07809, 0.4207, 0.08919, 0.455, 0.0764, 0.4771, 0.2494, 0.845, 0.2287, 0.7922, 0.2313, 0.7667, 0.2568, 0.7693, 0.3095, 0.567, 0.3183, 0.5555, 0.3222, 0.5586, 0.334, 0.568, 0.3209, 0.5853, 0.1165, 0.5752, 0.1204, 0.5701, 0.1318, 0.5884, 0.1279, 0.5935, 0.2494, 0.845, 0.233, 0.8633, 0.2287, 0.7922, 0.7901, 0.3101, 0.762, 0.3032, 0.7737, 0.1942, 0.788, 0.1941, 0.7514, 0.1486, 0.766, 0.1486, 0.766, 0.1617, 0.7518, 0.1617, 0.5932, 0.2193, 0.6203, 0.2123, 0.6203, 0.3284, 0.6057, 0.3284, 0.2421, 0.8849, 0.2348, 0.8847, 0.2314, 0.8566, 0.238, 0.8603, 0.7443, 0.3043, 0.7447, 0.3043, 0.7446, 0.3048, 0.7443, 0.305, 0.8453, 0.3398, 0.838, 0.3398, 0.8382, 0.3326, 0.8453, 0.3326, 0.682, 0.2601, 0.6958, 0.26, 0.6958, 0.2844, 0.6851, 0.284, 0.35, 0.6159, 0.35, 0.6222, 0.3416, 0.6211, 0.3412, 0.6157, 0.3116, 0.5988, 0.3163, 0.5979, 0.3163, 0.6069, 0.311, 0.6074, 0.7514, 0.1486, 0.7518, 0.1617, 0.7452, 0.1565, 0.7415, 0.1486, 0.3531, 0.5897, 0.3531, 0.5834, 0.363, 0.5831, 0.3628, 0.5894, 0.2904, 0.5975, 0.2904, 0.6047, 0.2851, 0.5998, 0.2851, 0.5971, 0.3442, 0.6976, 0.3355, 0.6976, 0.3371, 0.6736, 0.344, 0.6735, 0.6536, 0.3301, 0.6448, 0.3299, 0.6449, 0.3058, 0.6536, 0.3055, 0.6567, 0.3039, 0.6664, 0.3037, 0.6666, 0.3283, 0.657, 0.3283, 0.2258, 0.6091, 0.2258, 0.6134, 0.2222, 0.6135, 0.2234, 0.6103, 0.3881, 0.6668, 0.3881, 0.6757, 0.3842, 0.6722, 0.3841, 0.6688, 0.4012, 0.5755, 0.4012, 0.5853, 0.3984, 0.5818, 0.3984, 0.578, 0.6882, 0.201, 0.6882, 0.212, 0.6845, 0.2114, 0.6846, 0.2072, 0.3556, 0.6635, 0.3566, 0.5927, 0.3594, 0.5927, 0.36, 0.6635, 0.2638, 0.6636, 0.2647, 0.5927, 0.2675, 0.5927, 0.2684, 0.6636, 0.2817, 0.815, 0.2815, 0.8858, 0.2787, 0.8859, 0.2771, 0.8151, 0.2948, 0.8149, 0.2948, 0.8857, 0.2919, 0.8858, 0.2903, 0.815, 0.3079, 0.8148, 0.3079, 0.8856, 0.3051, 0.8857, 0.3034, 0.8149, 0.3473, 0.8147, 0.3469, 0.8853, 0.3441, 0.8854, 0.3427, 0.8148, 0.3211, 0.8146, 0.321, 0.8853, 0.3181, 0.8854, 0.3165, 0.8147, 0.3295, 0.6632, 0.3303, 0.5925, 0.3331, 0.5925, 0.334, 0.6632, 0.1389, 0.9403, 0.1399, 0.8697, 0.1427, 0.8697, 0.1434, 0.9403, 0.1091, 0.6525, 0.1077, 0.6528, 0.1072, 0.6513, 0.1091, 0.6509, 0.08986, 0.6467, 0.08723, 0.6499, 0.08349, 0.6474, 0.08709, 0.6431, 0.08986, 0.6651, 0.09339, 0.6672, 0.09194, 0.6712, 0.08709, 0.6683, 0.1064, 0.6601, 0.1077, 0.6609, 0.1072, 0.6624, 0.1054, 0.6614, 0.09731, 0.6439, 0.09339, 0.6446, 0.09194, 0.6402, 0.09731, 0.6392, 0.1055, 0.659, 0.1064, 0.6601, 0.1054, 0.6614, 0.1041, 0.6598, 0.08584, 0.658, 0.08723, 0.6619, 0.08349, 0.6639, 0.08157, 0.6585, 0.105, 0.6576, 0.1055, 0.659, 0.1041, 0.6598, 0.1034, 0.6578, 0.08723, 0.6499, 0.08584, 0.6538, 0.08157, 0.6528, 0.08349, 0.6474, 0.3009, 0.8339, 0.3017, 0.834, 0.3017, 0.8406, 0.301, 0.8405, 0.4005, 0.8306, 0.4014, 0.8307, 0.4014, 0.8373, 0.4007, 0.8372, 0.4039, 0.8306, 0.4048, 0.8306, 0.4048, 0.8372, 0.4041, 0.8372, 0.4022, 0.8173, 0.4031, 0.8173, 0.4031, 0.8239, 0.4024, 0.8239, 0.2772, 0.8335, 0.278, 0.8335, 0.278, 0.8401, 0.2773, 0.8401, 0.4005, 0.8173, 0.4014, 0.8173, 0.4014, 0.824, 0.4007, 0.824, 0.4056, 0.8306, 0.4064, 0.8306, 0.4064, 0.8372, 0.4057, 0.8372, 0.2131, 0.8338, 0.214, 0.8338, 0.214, 0.8404, 0.2133, 0.8404, 0.4022, 0.8306, 0.4031, 0.8306, 0.4031, 0.8372, 0.4024, 0.8372, 0.3458, 0.6741, 0.3438, 0.6741, 0.3438, 0.6706, 0.3458, 0.6706, 0.3179, 0.6746, 0.3159, 0.6746, 0.3159, 0.6712, 0.3179, 0.6712, 0.08255, 0.6703, 0.08457, 0.6703, 0.08457, 0.6737, 0.08256, 0.6737, 0.1733, 0.6696, 0.1753, 0.6696, 0.1753, 0.673, 0.1733, 0.673, 0.1417, 0.669, 0.1438, 0.669, 0.1438, 0.6724, 0.1418, 0.6724, 0.1884, 0.6684, 0.1905, 0.6684, 0.1905, 0.6718, 0.1885, 0.6718, 0.3532, 0.6706, 0.3552, 0.6706, 0.3552, 0.6741, 0.3532, 0.6741, 0.1458, 0.669, 0.1478, 0.669, 0.1478, 0.6724, 0.1458, 0.6724, 0.1774, 0.6696, 0.1794, 0.6696, 0.1794, 0.673, 0.1774, 0.673, 0.1077, 0.6609, 0.1091, 0.6611, 0.1091, 0.6627, 0.1072, 0.6624, 0.1077, 0.6528, 0.1064, 0.6535, 0.1054, 0.6523, 0.1072, 0.6513, 0.08584, 0.6538, 0.08584, 0.658, 0.08157, 0.6585, 0.08157, 0.6528, 0.1064, 0.6535, 0.1055, 0.6547, 0.1041, 0.6539, 0.1054, 0.6523, 0.08723, 0.6619, 0.08986, 0.6651, 0.08709, 0.6683, 0.08349, 0.6639, 0.1055, 0.6547, 0.105, 0.6561, 0.1034, 0.6558, 0.1041, 0.6539, 0.09339, 0.6446, 0.08986, 0.6467, 0.08709, 0.6431, 0.09194, 0.6402, 0.105, 0.6561, 0.105, 0.6576, 0.1034, 0.6578, 0.1034, 0.6558, 0.09339, 0.6672, 0.09731, 0.6679, 0.09731, 0.6722, 0.09194, 0.6712, 0.2252, 0.8735, 0.2284, 0.8642, 0.2284, 0.8741, 0.2284, 0.8642, 0.2202, 0.8692, 0.2191, 0.866, 0.2284, 0.8642, 0.2191, 0.8626, 0.2202, 0.8594, 0.2284, 0.8642, 0.2224, 0.8568, 0.2252, 0.8551, 0.2284, 0.8546, 0.2284, 0.8642, 0.2252, 0.8551, 0.2252, 0.8735, 0.2224, 0.8718, 0.2284, 0.8642, 0.2284, 0.8642, 0.2224, 0.8718, 0.2202, 0.8692, 0.2284, 0.8642, 0.2191, 0.866, 0.2191, 0.8626, 0.2284, 0.8642, 0.2202, 0.8594, 0.2224, 0.8568, 0.7372, 0.7363, 0.7381, 0.7371, 0.7381, 0.7408, 0.7372, 0.7403, 0.6617, 0.2886, 0.6532, 0.2881, 0.6585, 0.1782, 0.6617, 0.1772, 0.233, 0.8633, 0.2494, 0.845, 0.2568, 0.8556, 0.2558, 0.8657, 0.8461, 0.8186, 0.8338, 0.7996, 0.8441, 0.7683, 0.8461, 0.7714, 0.7704, 0.8302, 0.7675, 0.8278, 0.7695, 0.7805, 0.7704, 0.7812, 0.6689, 0.8746, 0.6658, 0.8746, 0.6658, 0.8662, 0.6689, 0.8663, 0.7985, 0.8481, 0.7938, 0.8364, 0.7968, 0.7935, 0.7985, 0.7909, 0.6754, 0.7066, 0.6436, 0.6852, 0.6685, 0.6341, 0.6754, 0.6387, 0.7032, 0.6607, 0.7271, 0.6319, 0.7271, 0.6954, 0.7203, 0.7, 0.3908, 0.6681, 0.3715, 0.6681, 0.3715, 0.5951, 0.3908, 0.5951, 0.6572, 0.3154, 0.6561, 0.3154, 0.656, 0.3048, 0.6572, 0.3048, 0.6572, 0.3048, 0.656, 0.3048, 0.6567, 0.2938, 0.6571, 0.2929, 0.6869, 0.3456, 0.6869, 0.335, 0.6875, 0.335, 0.6875, 0.3456, 0.1834, 0.718, 0.1834, 0.7194, 0.1828, 0.7194, 0.1829, 0.7183, 0.08486, 0.829, 0.09684, 0.8282, 0.09684, 0.8839, 0.09046, 0.88, 0.2131, 0.5993, 0.1997, 0.5993, 0.198, 0.5552, 0.2166, 0.5552, 0.7473, 0.2697, 0.7859, 0.2713, 0.7859, 0.4008, 0.7502, 0.4003, 0.7842, 0.1972, 0.7859, 0.2713, 0.7473, 0.2697, 0.748, 0.1968, 0.3004, 0.78, 0.3046, 0.78, 0.3046, 0.7864, 0.3004, 0.7864, 0.3383, 0.7869, 0.3341, 0.7869, 0.3341, 0.7805, 0.3383, 0.7805, 0.3526, 0.7839, 0.3569, 0.7839, 0.3569, 0.7902, 0.3526, 0.7902, 0.3233, 0.7907, 0.3191, 0.7907, 0.3191, 0.7843, 0.3233, 0.7843, 0.2316, 0.786, 0.2358, 0.786, 0.2358, 0.7923, 0.2316, 0.7923, 0.3442, 0.7839, 0.3484, 0.7839, 0.3484, 0.7902, 0.3442, 0.7902, 0.1864, 0.7928, 0.1823, 0.7928, 0.1823, 0.7864, 0.1865, 0.7864, 0.2962, 0.7864, 0.292, 0.7864, 0.292, 0.78, 0.2962, 0.78, 0.24, 0.786, 0.2441, 0.786, 0.2441, 0.7923, 0.2399, 0.7923, 0.2892, 0.6479, 0.306, 0.5911, 0.3244, 0.6628, 0.2892, 0.6628, 0.2704, 0.8124, 0.2704, 0.8178, 0.2688, 0.8179, 0.2687, 0.8124, 0.2796, 0.8123, 0.2797, 0.8177, 0.2781, 0.8178, 0.2779, 0.8123, 0.2826, 0.7699, 0.2826, 0.7645, 0.2842, 0.7644, 0.2843, 0.7699, 0.3413, 0.613, 0.335, 0.613, 0.3359, 0.6028, 0.3396, 0.6026, 0.288, 0.9435, 0.2892, 0.7872, 0.296, 0.7872, 0.296, 0.9434, 0.1569, 0.9436, 0.1582, 0.7873, 0.1651, 0.7873, 0.1651, 0.9435, 0.1838, 0.8031, 0.1838, 0.9594, 0.1769, 0.9596, 0.1756, 0.8033, 0.2026, 0.8031, 0.2025, 0.9593, 0.1956, 0.9595, 0.1943, 0.8033, 0.2213, 0.803, 0.2212, 0.9592, 0.2143, 0.9594, 0.2131, 0.8032, 0.2776, 0.8028, 0.2775, 0.959, 0.2707, 0.9592, 0.2694, 0.8031, 0.2401, 0.8028, 0.2401, 0.9589, 0.2332, 0.9591, 0.2319, 0.803, 0.2507, 0.9428, 0.252, 0.7868, 0.2589, 0.7867, 0.2589, 0.9428, 0.2889, 0.8123, 0.2889, 0.8178, 0.2873, 0.8178, 0.2872, 0.8124, 0.3063, 0.7581, 0.3075, 0.602, 0.3143, 0.602, 0.3143, 0.7581, 0.275, 0.8124, 0.275, 0.8178, 0.2734, 0.8179, 0.2733, 0.8124, 0.2658, 0.8124, 0.2658, 0.8179, 0.2642, 0.8179, 0.2641, 0.8125, 0.166, 0.1058, 0.1646, 0.1058, 0.1646, 0.1043, 0.166, 0.1043, 0.2615, 0.1038, 0.2629, 0.1038, 0.2629, 0.1053, 0.2615, 0.1053, 0.2403, 0.1056, 0.2389, 0.1056, 0.2389, 0.104, 0.2403, 0.104, 0.268, 0.4523, 0.2694, 0.4523, 0.2694, 0.4538, 0.268, 0.4538, 0.2743, 0.1038, 0.2757, 0.1038, 0.2757, 0.1053, 0.2743, 0.1053, 0.3202, 0.3194, 0.3216, 0.3194, 0.3216, 0.3209, 0.3202, 0.3209, 0.3221, 0.296, 0.3207, 0.296, 0.3207, 0.2945, 0.3221, 0.2945, 0.2441, 0.104, 0.2455, 0.104, 0.2455, 0.1055, 0.2441, 0.1055, 0.1711, 0.1068, 0.1697, 0.1069, 0.1697, 0.1053, 0.1711, 0.1053, 0.1917, 0.1066, 0.1903, 0.1066, 0.1903, 0.1051, 0.1917, 0.1051, 0.3191, 0.2917, 0.3205, 0.2917, 0.3205, 0.2932, 0.3191, 0.2932, 0.2666, 0.4538, 0.2652, 0.4538, 0.2652, 0.4523, 0.2666, 0.4523, 0.2582, 0.2497, 0.2743, 0.2703, 0.251, 0.2818, 0.1749, 0.1053, 0.1763, 0.1053, 0.1763, 0.1068, 0.1749, 0.1068, 0.3156, 0.3052, 0.3142, 0.3052, 0.3142, 0.3037, 0.3156, 0.3037, 0.2066, 0.2276, 0.1922, 0.2276, 0.1865, 0.2018, 0.6916, 0.2727, 0.6722, 0.2727, 0.68, 0.1804, 0.6916, 0.1804, 0.5861, 0.1269, 0.6203, 0.1269, 0.6203, 0.2123, 0.5932, 0.2193, 0.7912, 0.3953, 0.7552, 0.3953, 0.762, 0.3032, 0.7901, 0.3101, 0.1192, 0.8986, 0.112, 0.8986, 0.1152, 0.8032, 0.1188, 0.8032, 0.3523, 0.8167, 0.3527, 0.716, 0.3563, 0.7218, 0.3563, 0.8171, 0.2348, 0.8847, 0.2421, 0.8849, 0.2421, 0.8849, 0.2348, 0.8847, 0.2793, 0.6767, 0.281, 0.6867, 0.2773, 0.685, 0.2748, 0.6781, 0.2129, 0.7286, 0.2245, 0.7289, 0.2245, 0.7452, 0.2145, 0.7451, 0.215, 0.8905, 0.2145, 0.8843, 0.2348, 0.8847, 0.2354, 0.8905, 0.3234, 0.2503, 0.3359, 0.3594, 0.3229, 0.3434, 0.3089, 0.2434, 0.1953, 0.7523, 0.1923, 0.6427, 0.2059, 0.6337, 0.2059, 0.7346, 0.1324, 0.8054, 0.1324, 0.9052, 0.126, 0.905, 0.1271, 0.8107, 0.2457, 0.8451, 0.2528, 0.75, 0.2774, 0.7504, 0.2791, 0.8451, 0.2793, 0.6767, 0.2748, 0.6781, 0.2792, 0.6442, 0.281, 0.6379, 0.2044, 0.7524, 0.21, 0.8519, 0.172, 0.8519, 0.1767, 0.7522, 0.3463, 0.7915, 0.3782, 0.7916, 0.3855, 0.9372, 0.3363, 0.9372, 0.6324, 0.3444, 0.633, 0.3443, 0.633, 0.3553, 0.6324, 0.3554, 0.2484, 0.944, 0.2421, 0.9397, 0.2429, 0.9205, 0.2484, 0.9218, 0.1997, 0.6422, 0.1997, 0.5993, 0.2131, 0.5993, 0.2131, 0.6422, 0.3463, 0.7915, 0.3381, 0.6608, 0.3771, 0.6609, 0.3782, 0.7916, 0.5588, 0.2555, 0.572, 0.2683, 0.5508, 0.279, 0.5427, 0.272, 0.2697, 0.6054, 0.2693, 0.5576, 0.2793, 0.5572, 0.279, 0.605, 0.2699, 0.6483, 0.2697, 0.6054, 0.279, 0.605, 0.2793, 0.6479, 0.1921, 0.9415, 0.1946, 0.9415, 0.1946, 0.9532, 0.192, 0.9534, 0.2095, 0.7511, 0.2136, 0.7511, 0.2136, 0.7604, 0.2095, 0.7604, 0.1071, 0.7531, 0.1031, 0.7531, 0.1031, 0.7437, 0.1071, 0.7437, 0.4241, 0.7568, 0.4201, 0.7568, 0.4201, 0.7474, 0.4241, 0.7474, 0.2944, 0.7534, 0.2904, 0.7534, 0.2904, 0.744, 0.2944, 0.744, 0.3025, 0.7534, 0.2984, 0.7534, 0.2984, 0.744, 0.3025, 0.744, 0.1233, 0.7531, 0.1192, 0.7531, 0.1192, 0.7437, 0.1233, 0.7437, 0.1152, 0.7531, 0.1112, 0.7531, 0.1112, 0.7437, 0.1152, 0.7437, 0.2215, 0.7605, 0.2176, 0.7605, 0.2176, 0.7511, 0.2215, 0.7511, 0.4034, 0.7514, 0.4074, 0.7514, 0.4074, 0.7608, 0.4034, 0.7608, 0.1589, 0.7272, 0.1589, 0.7306, 0.1559, 0.7312, 0.1548, 0.7279, 0.1548, 0.7279, 0.1559, 0.7312, 0.1533, 0.7327, 0.1511, 0.7301, 0.1511, 0.7301, 0.1533, 0.7327, 0.1513, 0.7351, 0.1484, 0.7334, 0.1484, 0.7334, 0.1513, 0.7351, 0.1503, 0.738, 0.147, 0.7374, 0.147, 0.7374, 0.1503, 0.738, 0.1503, 0.7411, 0.147, 0.7417, 0.147, 0.7417, 0.1503, 0.7411, 0.1513, 0.7441, 0.1484, 0.7458, 0.1484, 0.7458, 0.1513, 0.7441, 0.1533, 0.7465, 0.1511, 0.7491, 0.1511, 0.7491, 0.1533, 0.7465, 0.1559, 0.748, 0.1548, 0.7512, 0.1548, 0.7512, 0.1559, 0.748, 0.1589, 0.7486, 0.1589, 0.752, 0.2633, 0.7507, 0.2686, 0.7507, 0.2686, 0.6701, 0.2639, 0.6701, 0.231, 0.8578, 0.2365, 0.8578, 0.2365, 0.7771, 0.2317, 0.7772, 0.2256, 0.6154, 0.2201, 0.6155, 0.2208, 0.6961, 0.2256, 0.696, 0.2473, 0.6154, 0.2419, 0.6155, 0.2425, 0.6962, 0.2473, 0.696, 0.2147, 0.6154, 0.2093, 0.6156, 0.2099, 0.6963, 0.2147, 0.6961, 0.2038, 0.6155, 0.1984, 0.6156, 0.199, 0.6963, 0.2038, 0.6962, 0.193, 0.6155, 0.1875, 0.6156, 0.1882, 0.6963, 0.1929, 0.6962, 0.1766, 0.8583, 0.1821, 0.8583, 0.1821, 0.7776, 0.1773, 0.7776, 0.2527, 0.8583, 0.258, 0.8582, 0.258, 0.7775, 0.2533, 0.7775, 0.3076, 0.8685, 0.3076, 0.857, 0.3038, 0.8678, 0.3004, 0.8483, 0.3076, 0.857, 0.3038, 0.8463, 0.2966, 0.859, 0.3076, 0.857, 0.2966, 0.855, 0.3038, 0.8678, 0.3076, 0.857, 0.3004, 0.8658, 0.3038, 0.8463, 0.3076, 0.857, 0.3076, 0.8456, 0.2966, 0.855, 0.3076, 0.857, 0.2979, 0.8513, 0.3004, 0.8658, 0.3076, 0.857, 0.2979, 0.8628, 0.2979, 0.8513, 0.3076, 0.857, 0.3004, 0.8483, 0.2979, 0.8628, 0.3076, 0.857, 0.2966, 0.859, 0.2595, 0.77, 0.2595, 0.7646, 0.2611, 0.7646, 0.2612, 0.77, 0.2918, 0.77, 0.2918, 0.7646, 0.2934, 0.7646, 0.2934, 0.77, 0.3221, 0.1592, 0.3222, 0.1632, 0.3184, 0.163, 0.3183, 0.159, 0.1873, 0.9154, 0.1873, 0.9209, 0.1858, 0.919, 0.1858, 0.9175, 0.2744, 0.9138, 0.2744, 0.9193, 0.2728, 0.9173, 0.2727, 0.9157, 0.7347, 0.1939, 0.728, 0.1939, 0.7298, 0.1838, 0.7337, 0.1841, 0.1872, 0.9244, 0.1872, 0.9259, 0.1862, 0.9259, 0.1862, 0.9244, 0.1437, 0.8319, 0.1437, 0.8334, 0.1432, 0.8334, 0.1433, 0.8319, 0.08042, 0.6984, 0.08032, 0.7022, 0.07652, 0.7024, 0.07662, 0.6986, 0.2727, 0.9157, 0.2728, 0.9173, 0.2718, 0.9172, 0.2718, 0.9157, 0.1538, 0.1635, 0.1536, 0.1635, 0.1536, 0.1632, 0.1538, 0.1632, 0.2345, 0.3531, 0.2341, 0.3531, 0.2341, 0.3523, 0.2345, 0.3523, 0.1836, 0.3614, 0.1832, 0.3614, 0.1832, 0.3606, 0.1836, 0.3606, 0.2341, 0.3583, 0.2345, 0.3583, 0.2345, 0.359, 0.2341, 0.359, 0.2341, 0.3612, 0.2345, 0.3612, 0.2345, 0.3619, 0.2341, 0.3619, 0.1836, 0.3628, 0.1832, 0.3628, 0.1832, 0.3621, 0.1836, 0.3621, 0.2345, 0.3605, 0.2341, 0.3605, 0.2341, 0.3597, 0.2345, 0.3597, 0.2345, 0.3546, 0.2341, 0.3546, 0.2341, 0.3538, 0.2345, 0.3538, 0.1836, 0.3599, 0.1832, 0.3599, 0.1832, 0.3591, 0.1836, 0.3591, 0.2345, 0.3575, 0.2341, 0.3575, 0.2341, 0.3568, 0.2345, 0.3568, 0.2341, 0.3626, 0.2345, 0.3626, 0.2345, 0.3633, 0.2341, 0.3633, 0.1832, 0.3635, 0.1836, 0.3635, 0.1836, 0.3642, 0.1832, 0.3642, 0.1836, 0.3828, 0.1836, 0.3858, 0.1721, 0.3805, 0.1822, 0.3635, 0.1826, 0.3635, 0.1826, 0.3642, 0.1822, 0.3642, 0.1826, 0.3628, 0.1822, 0.3628, 0.1822, 0.3621, 0.1826, 0.3621, 0.3221, 0.1592, 0.3183, 0.159, 0.3184, 0.157, 0.3222, 0.1572, 0.07652, 0.7024, 0.08032, 0.7022, 0.08042, 0.7043, 0.07662, 0.7045, 0.1862, 0.9244, 0.1862, 0.9259, 0.1857, 0.9259, 0.1857, 0.9244, 0.2745, 0.6309, 0.2744, 0.6309, 0.2744, 0.6305, 0.2745, 0.6305, 0.2689, 0.6178, 0.2687, 0.6179, 0.2687, 0.6173, 0.2688, 0.6172, 0.8937, 0.6069, 0.8928, 0.6069, 0.8928, 0.6055, 0.8935, 0.6058, 0.8935, 0.6058, 0.8928, 0.6055, 0.8928, 0.6052, 0.7443, 0.305, 0.7446, 0.3048, 0.7443, 0.3051, 0.1836, 0.3858, 0.1823, 0.3886, 0.1721, 0.3805, 0.1823, 0.3886, 0.18, 0.3906, 0.1709, 0.3834, 0.1721, 0.3805, 0.1823, 0.3886, 0.1709, 0.3834, 0.18, 0.3906, 0.1772, 0.3914, 0.1709, 0.3865, 0.1772, 0.3914, 0.1743, 0.3909, 0.1721, 0.3891, 0.1709, 0.3865, 0.1772, 0.3914, 0.1721, 0.3891, 0.1709, 0.3865, 0.1709, 0.3834, 0.18, 0.3906, 0.1721, 0.3805, 0.1743, 0.3785, 0.1836, 0.3828, 0.1743, 0.3785, 0.1772, 0.3776, 0.1823, 0.38, 0.1772, 0.3776, 0.18, 0.3782, 0.1823, 0.38, 0.1823, 0.38, 0.1836, 0.3828, 0.1743, 0.3785, 0.242, 0.2704, 0.242, 0.2629, 0.2452, 0.2561, 0.2452, 0.2561, 0.251, 0.2514, 0.2582, 0.2497, 0.2582, 0.2497, 0.2654, 0.2514, 0.2711, 0.256, 0.2711, 0.256, 0.2743, 0.2628, 0.2582, 0.2497, 0.2743, 0.2628, 0.2743, 0.2703, 0.2582, 0.2497, 0.2743, 0.2703, 0.2711, 0.2771, 0.2654, 0.2818, 0.2654, 0.2818, 0.2582, 0.2835, 0.2743, 0.2703, 0.2582, 0.2835, 0.251, 0.2818, 0.2743, 0.2703, 0.251, 0.2818, 0.2452, 0.2772, 0.242, 0.2704, 0.242, 0.2704, 0.2452, 0.2561, 0.2582, 0.2497, 0.251, 0.2818, 0.242, 0.2704, 0.2582, 0.2497, 0.1922, 0.2276, 0.1865, 0.2229, 0.1865, 0.2018, 0.1865, 0.2229, 0.1833, 0.2161, 0.1865, 0.2018, 0.1833, 0.2161, 0.1833, 0.2085, 0.1865, 0.2018, 0.1865, 0.2018, 0.1922, 0.1971, 0.1994, 0.1954, 0.1994, 0.1954, 0.2066, 0.1971, 0.2123, 0.2018, 0.2123, 0.2018, 0.2155, 0.2086, 0.2155, 0.2161, 0.2155, 0.2161, 0.2123, 0.2229, 0.2066, 0.2276, 0.2066, 0.2276, 0.1994, 0.2293, 0.1922, 0.2276, 0.1865, 0.2018, 0.1994, 0.1954, 0.2066, 0.2276, 0.1994, 0.1954, 0.2123, 0.2018, 0.2066, 0.2276, 0.2123, 0.2018, 0.2155, 0.2161, 0.2066, 0.2276, 0.1135, 0.7736, 0.1019, 0.7736, 0.1008, 0.7724, 0.1147, 0.7724, 0.1019, 0.7736, 0.09531, 0.8396, 0.09402, 0.8408, 0.1008, 0.7724, 0.09531, 0.8396, 0.1135, 0.8396, 0.1147, 0.8408, 0.09402, 0.8408, 0.1534, 0.8147, 0.1423, 0.7804, 0.1412, 0.773, 0.1548, 0.8148, 0.1423, 0.7804, 0.1406, 0.8368, 0.1392, 0.8418, 0.1412, 0.773, 0.1406, 0.8368, 0.1534, 0.8147, 0.1548, 0.8148, 0.1392, 0.8418, 0.2354, 0.8905, 0.2419, 0.8886, 0.2419, 0.8886, 0.2354, 0.8905, 0.3563, 0.7218, 0.3527, 0.716, 0.3527, 0.716, 0.3563, 0.7218, 0.2354, 0.8905, 0.2348, 0.8847, 0.2348, 0.8847, 0.2354, 0.8905, 0.1188, 0.8032, 0.1152, 0.8032, 0.1152, 0.8032, 0.1188, 0.8032, 0.2354, 0.8905, 0.2348, 0.8847, 0.2348, 0.8847, 0.2354, 0.8905, 0.1188, 0.8032, 0.1152, 0.8032, 0.1152, 0.8032, 0.1188, 0.8032, 0.2348, 0.8847, 0.2354, 0.8905, 0.2354, 0.8905, 0.2348, 0.8847, 0.2348, 0.8847, 0.2421, 0.8849, 0.2421, 0.8849, 0.2348, 0.8847, 0.2348, 0.8847, 0.2421, 0.8849, 0.2421, 0.8849, 0.2348, 0.8847, 0.1188, 0.8032, 0.1152, 0.8032, 0.1152, 0.8032, 0.1188, 0.8032, 0.2354, 0.8905, 0.2348, 0.8847, 0.2348, 0.8847, 0.2354, 0.8905, 0.3563, 0.7218, 0.3527, 0.716, 0.3527, 0.716, 0.3563, 0.7218, 0.2354, 0.8905, 0.2348, 0.8847, 0.2348, 0.8847, 0.2354, 0.8905, 0.3563, 0.7218, 0.3527, 0.716, 0.3527, 0.716, 0.3563, 0.7218, 0.2421, 0.8849, 0.2348, 0.8847, 0.2348, 0.8847, 0.2421, 0.8849, 0.2419, 0.8886, 0.2421, 0.8849, 0.2421, 0.8849, 0.2419, 0.8886, 0.2354, 0.8905, 0.2348, 0.8847, 0.2421, 0.8849, 0.2419, 0.8886, 0.2419, 0.8886, 0.2354, 0.8905, 0.2354, 0.8905, 0.2419, 0.8886, 0.2348, 0.8847, 0.2421, 0.8849, 0.2421, 0.8849, 0.2348, 0.8847, 0.2421, 0.8849, 0.2419, 0.8886, 0.2419, 0.8886, 0.2421, 0.8849, 0.3855, 0.9372, 0.3782, 0.7916, 0.3782, 0.7916, 0.3855, 0.9372, 0.2793, 0.6479, 0.279, 0.605, 0.2793, 0.5572, 0.1946, 0.9532, 0.3782, 0.7916, 0.3782, 0.7916, 0.3771, 0.6609, 0.7243, 0.2227, 0.7738, 0.4191, 0.7738, 0.4341, 0.7883, 0.4341, 0.7883, 0.419, 0.8652, 0.3232, 0.8862, 0.3283, 0.8862, 0.2634, 0.872, 0.2643, 0.725, 0.2219, 0.7243, 0.2227, 0.726, 0.2237, 0.727, 0.2236, 0.1969, 0.6318, 0.2278, 0.6607, 0.2195, 0.6257, 0.21, 0.6145, 0.5588, 0.2555, 0.572, 0.2683, 0.5936, 0.2794, 0.5627, 0.2504, 0.7296, 0.7701, 0.7322, 0.8337, 0.7344, 0.8359, 0.7344, 0.7679, 0.7634, 0.3499, 0.7598, 0.3816, 0.7788, 0.3808, 0.7788, 0.3432, 0.6641, 0.3328, 0.6899, 0.399, 0.6899, 0.2881, 0.03112, 0.4799, 0.0493, 0.4799, 0.0493, 0.4139, 0.03767, 0.4139, 0.07809, 0.4207, 0.0764, 0.4771, 0.08919, 0.455, 0.2494, 0.845, 0.2568, 0.7693, 0.2313, 0.7667, 0.2287, 0.7922, 0.3095, 0.567, 0.3209, 0.5853, 0.334, 0.568, 0.3222, 0.5586, 0.3183, 0.5555, 0.1165, 0.5752, 0.1279, 0.5935, 0.1318, 0.5884, 0.1204, 0.5701, 0.2494, 0.845, 0.2287, 0.7922, 0.233, 0.8633, 0.7901, 0.3101, 0.788, 0.1941, 0.7737, 0.1942, 0.762, 0.3032, 0.7514, 0.1486, 0.7518, 0.1617, 0.766, 0.1617, 0.766, 0.1486, 0.5932, 0.2193, 0.6057, 0.3284, 0.6203, 0.3284, 0.6203, 0.2123, 0.2421, 0.8849, 0.238, 0.8603, 0.2314, 0.8566, 0.2348, 0.8847, 0.7443, 0.3043, 0.7443, 0.305, 0.7446, 0.3048, 0.7447, 0.3043, 0.8453, 0.3398, 0.8453, 0.3326, 0.8382, 0.3326, 0.838, 0.3398, 0.682, 0.2601, 0.6851, 0.284, 0.6958, 0.2844, 0.6958, 0.26, 0.35, 0.6159, 0.3412, 0.6157, 0.3416, 0.6211, 0.35, 0.6222, 0.3116, 0.5988, 0.311, 0.6074, 0.3163, 0.6069, 0.3163, 0.5979, 0.7514, 0.1486, 0.7415, 0.1486, 0.7452, 0.1565, 0.7518, 0.1617, 0.3531, 0.5897, 0.3628, 0.5894, 0.363, 0.5831, 0.3531, 0.5834, 0.2904, 0.5975, 0.2851, 0.5971, 0.2851, 0.5998, 0.2904, 0.6047, 0.3442, 0.6976, 0.344, 0.6735, 0.3371, 0.6736, 0.3355, 0.6976, 0.6536, 0.3301, 0.6536, 0.3055, 0.6449, 0.3058, 0.6448, 0.3299, 0.6567, 0.3039, 0.657, 0.3283, 0.6666, 0.3283, 0.6664, 0.3037, 0.2258, 0.6091, 0.2234, 0.6103, 0.2222, 0.6135, 0.2258, 0.6134, 0.3881, 0.6668, 0.3841, 0.6688, 0.3842, 0.6722, 0.3881, 0.6757, 0.4012, 0.5755, 0.3984, 0.578, 0.3984, 0.5818, 0.4012, 0.5853, 0.6882, 0.201, 0.6846, 0.2072, 0.6845, 0.2114, 0.6882, 0.212, 0.3556, 0.6635, 0.36, 0.6635, 0.3594, 0.5927, 0.3566, 0.5927, 0.2638, 0.6636, 0.2684, 0.6636, 0.2675, 0.5927, 0.2647, 0.5927, 0.2817, 0.815, 0.2771, 0.8151, 0.2787, 0.8859, 0.2815, 0.8858, 0.2948, 0.8149, 0.2903, 0.815, 0.2919, 0.8858, 0.2948, 0.8857, 0.3079, 0.8148, 0.3034, 0.8149, 0.3051, 0.8857, 0.3079, 0.8856, 0.3473, 0.8147, 0.3427, 0.8148, 0.3441, 0.8854, 0.3469, 0.8853, 0.3211, 0.8146, 0.3165, 0.8147, 0.3181, 0.8854, 0.321, 0.8853, 0.3295, 0.6632, 0.334, 0.6632, 0.3331, 0.5925, 0.3303, 0.5925, 0.1389, 0.9403, 0.1434, 0.9403, 0.1427, 0.8697, 0.1399, 0.8697, 0.1091, 0.6525, 0.1091, 0.6509, 0.1072, 0.6513, 0.1077, 0.6528, 0.08986, 0.6467, 0.08709, 0.6431, 0.08349, 0.6474, 0.08723, 0.6499, 0.08986, 0.6651, 0.08709, 0.6683, 0.09194, 0.6712, 0.09339, 0.6672, 0.1064, 0.6601, 0.1054, 0.6614, 0.1072, 0.6624, 0.1077, 0.6609, 0.09731, 0.6439, 0.09731, 0.6392, 0.09194, 0.6402, 0.09339, 0.6446, 0.1055, 0.659, 0.1041, 0.6598, 0.1054, 0.6614, 0.1064, 0.6601, 0.08584, 0.658, 0.08157, 0.6585, 0.08349, 0.6639, 0.08723, 0.6619, 0.105, 0.6576, 0.1034, 0.6578, 0.1041, 0.6598, 0.1055, 0.659, 0.08723, 0.6499, 0.08349, 0.6474, 0.08157, 0.6528, 0.08584, 0.6538, 0.3009, 0.8339, 0.301, 0.8405, 0.3017, 0.8406, 0.3017, 0.834, 0.4005, 0.8306, 0.4007, 0.8372, 0.4014, 0.8373, 0.4014, 0.8307, 0.4039, 0.8306, 0.4041, 0.8372, 0.4048, 0.8372, 0.4048, 0.8306, 0.4022, 0.8173, 0.4024, 0.8239, 0.4031, 0.8239, 0.4031, 0.8173, 0.2772, 0.8335, 0.2773, 0.8401, 0.278, 0.8401, 0.278, 0.8335, 0.4005, 0.8173, 0.4007, 0.824, 0.4014, 0.824, 0.4014, 0.8173, 0.4056, 0.8306, 0.4057, 0.8372, 0.4064, 0.8372, 0.4064, 0.8306, 0.2131, 0.8338, 0.2133, 0.8404, 0.214, 0.8404, 0.214, 0.8338, 0.4022, 0.8306, 0.4024, 0.8372, 0.4031, 0.8372, 0.4031, 0.8306, 0.3458, 0.6741, 0.3458, 0.6706, 0.3438, 0.6706, 0.3438, 0.6741, 0.3179, 0.6746, 0.3179, 0.6712, 0.3159, 0.6712, 0.3159, 0.6746, 0.08255, 0.6703, 0.08256, 0.6737, 0.08457, 0.6737, 0.08457, 0.6703, 0.1733, 0.6696, 0.1733, 0.673, 0.1753, 0.673, 0.1753, 0.6696, 0.1417, 0.669, 0.1418, 0.6724, 0.1438, 0.6724, 0.1438, 0.669, 0.1884, 0.6684, 0.1885, 0.6718, 0.1905, 0.6718, 0.1905, 0.6684, 0.3532, 0.6706, 0.3532, 0.6741, 0.3552, 0.6741, 0.3552, 0.6706, 0.1458, 0.669, 0.1458, 0.6724, 0.1478, 0.6724, 0.1478, 0.669, 0.1774, 0.6696, 0.1774, 0.673, 0.1794, 0.673, 0.1794, 0.6696, 0.1077, 0.6609, 0.1072, 0.6624, 0.1091, 0.6627, 0.1091, 0.6611, 0.1077, 0.6528, 0.1072, 0.6513, 0.1054, 0.6523, 0.1064, 0.6535, 0.08584, 0.6538, 0.08157, 0.6528, 0.08157, 0.6585, 0.08584, 0.658, 0.1064, 0.6535, 0.1054, 0.6523, 0.1041, 0.6539, 0.1055, 0.6547, 0.08723, 0.6619, 0.08349, 0.6639, 0.08709, 0.6683, 0.08986, 0.6651, 0.1055, 0.6547, 0.1041, 0.6539, 0.1034, 0.6558, 0.105, 0.6561, 0.09339, 0.6446, 0.09194, 0.6402, 0.08709, 0.6431, 0.08986, 0.6467, 0.105, 0.6561, 0.1034, 0.6558, 0.1034, 0.6578, 0.105, 0.6576, 0.09339, 0.6672, 0.09194, 0.6712, 0.09731, 0.6722, 0.09731, 0.6679, 0.2252, 0.8735, 0.2284, 0.8741, 0.2284, 0.8642, 0.2284, 0.8642, 0.2191, 0.866, 0.2202, 0.8692, 0.2284, 0.8642, 0.2202, 0.8594, 0.2191, 0.8626, 0.2284, 0.8642, 0.2252, 0.8551, 0.2224, 0.8568, 0.2284, 0.8546, 0.2252, 0.8551, 0.2284, 0.8642, 0.2252, 0.8735, 0.2284, 0.8642, 0.2224, 0.8718, 0.2284, 0.8642, 0.2202, 0.8692, 0.2224, 0.8718, 0.2284, 0.8642, 0.2191, 0.8626, 0.2191, 0.866, 0.2284, 0.8642, 0.2224, 0.8568, 0.2202, 0.8594, 0.7372, 0.7363, 0.7372, 0.7403, 0.7381, 0.7408, 0.7381, 0.7371, 0.6617, 0.2886, 0.6617, 0.1772, 0.6585, 0.1782, 0.6532, 0.2881, 0.233, 0.8633, 0.2558, 0.8657, 0.2568, 0.8556, 0.2494, 0.845, 0.8461, 0.8186, 0.8461, 0.7714, 0.8441, 0.7683, 0.8338, 0.7996, 0.7704, 0.8302, 0.7704, 0.7812, 0.7695, 0.7805, 0.7675, 0.8278, 0.6689, 0.8746, 0.6689, 0.8663, 0.6658, 0.8662, 0.6658, 0.8746, 0.7985, 0.8481, 0.7985, 0.7909, 0.7968, 0.7935, 0.7938, 0.8364, 0.6754, 0.7066, 0.6754, 0.6387, 0.6685, 0.6341, 0.6436, 0.6852, 0.7032, 0.6607, 0.7203, 0.7, 0.7271, 0.6954, 0.7271, 0.6319, 0.3908, 0.6681, 0.3908, 0.5951, 0.3715, 0.5951, 0.3715, 0.6681, 0.6572, 0.3154, 0.6572, 0.3048, 0.656, 0.3048, 0.6561, 0.3154, 0.6572, 0.3048, 0.6571, 0.2929, 0.6567, 0.2938, 0.656, 0.3048, 0.6869, 0.3456, 0.6875, 0.3456, 0.6875, 0.335, 0.6869, 0.335, 0.1834, 0.718, 0.1829, 0.7183, 0.1828, 0.7194, 0.1834, 0.7194, 0.08486, 0.829, 0.09046, 0.88, 0.09684, 0.8839, 0.09684, 0.8282, 0.2131, 0.5993, 0.2166, 0.5552, 0.198, 0.5552, 0.1997, 0.5993, 0.7473, 0.2697, 0.7502, 0.4003, 0.7859, 0.4008, 0.7859, 0.2713, 0.7842, 0.1972, 0.748, 0.1968, 0.7473, 0.2697, 0.7859, 0.2713, 0.3004, 0.78, 0.3004, 0.7864, 0.3046, 0.7864, 0.3046, 0.78, 0.3383, 0.7869, 0.3383, 0.7805, 0.3341, 0.7805, 0.3341, 0.7869, 0.3526, 0.7839, 0.3526, 0.7902, 0.3569, 0.7902, 0.3569, 0.7839, 0.3233, 0.7907, 0.3233, 0.7843, 0.3191, 0.7843, 0.3191, 0.7907, 0.2316, 0.786, 0.2316, 0.7923, 0.2358, 0.7923, 0.2358, 0.786, 0.3442, 0.7839, 0.3442, 0.7902, 0.3484, 0.7902, 0.3484, 0.7839, 0.1864, 0.7928, 0.1865, 0.7864, 0.1823, 0.7864, 0.1823, 0.7928, 0.2962, 0.7864, 0.2962, 0.78, 0.292, 0.78, 0.292, 0.7864, 0.24, 0.786, 0.2399, 0.7923, 0.2441, 0.7923, 0.2441, 0.786, 0.2892, 0.6479, 0.2892, 0.6628, 0.3244, 0.6628, 0.306, 0.5911, 0.2704, 0.8124, 0.2687, 0.8124, 0.2688, 0.8179, 0.2704, 0.8178, 0.2796, 0.8123, 0.2779, 0.8123, 0.2781, 0.8178, 0.2797, 0.8177, 0.2826, 0.7699, 0.2843, 0.7699, 0.2842, 0.7644, 0.2826, 0.7645, 0.3413, 0.613, 0.3396, 0.6026, 0.3359, 0.6028, 0.335, 0.613, 0.288, 0.9435, 0.296, 0.9434, 0.296, 0.7872, 0.2892, 0.7872, 0.1569, 0.9436, 0.1651, 0.9435, 0.1651, 0.7873, 0.1582, 0.7873, 0.1838, 0.8031, 0.1756, 0.8033, 0.1769, 0.9596, 0.1838, 0.9594, 0.2026, 0.8031, 0.1943, 0.8033, 0.1956, 0.9595, 0.2025, 0.9593, 0.2213, 0.803, 0.2131, 0.8032, 0.2143, 0.9594, 0.2212, 0.9592, 0.2776, 0.8028, 0.2694, 0.8031, 0.2707, 0.9592, 0.2775, 0.959, 0.2401, 0.8028, 0.2319, 0.803, 0.2332, 0.9591, 0.2401, 0.9589, 0.2507, 0.9428, 0.2589, 0.9428, 0.2589, 0.7867, 0.252, 0.7868, 0.2889, 0.8123, 0.2872, 0.8124, 0.2873, 0.8178, 0.2889, 0.8178, 0.3063, 0.7581, 0.3143, 0.7581, 0.3143, 0.602, 0.3075, 0.602, 0.275, 0.8124, 0.2733, 0.8124, 0.2734, 0.8179, 0.275, 0.8178, 0.2658, 0.8124, 0.2641, 0.8125, 0.2642, 0.8179, 0.2658, 0.8179, 0.166, 0.1058, 0.166, 0.1043, 0.1646, 0.1043, 0.1646, 0.1058, 0.2615, 0.1038, 0.2615, 0.1053, 0.2629, 0.1053, 0.2629, 0.1038, 0.2403, 0.1056, 0.2403, 0.104, 0.2389, 0.104, 0.2389, 0.1056, 0.268, 0.4523, 0.268, 0.4538, 0.2694, 0.4538, 0.2694, 0.4523, 0.2743, 0.1038, 0.2743, 0.1053, 0.2757, 0.1053, 0.2757, 0.1038, 0.3202, 0.3194, 0.3202, 0.3209, 0.3216, 0.3209, 0.3216, 0.3194, 0.3221, 0.296, 0.3221, 0.2945, 0.3207, 0.2945, 0.3207, 0.296, 0.2441, 0.104, 0.2441, 0.1055, 0.2455, 0.1055, 0.2455, 0.104, 0.1711, 0.1068, 0.1711, 0.1053, 0.1697, 0.1053, 0.1697, 0.1069, 0.1917, 0.1066, 0.1917, 0.1051, 0.1903, 0.1051, 0.1903, 0.1066, 0.3191, 0.2917, 0.3191, 0.2932, 0.3205, 0.2932, 0.3205, 0.2917, 0.2666, 0.4538, 0.2666, 0.4523, 0.2652, 0.4523, 0.2652, 0.4538, 0.2582, 0.2497, 0.251, 0.2818, 0.2743, 0.2703, 0.1749, 0.1053, 0.1749, 0.1068, 0.1763, 0.1068, 0.1763, 0.1053, 0.3156, 0.3052, 0.3156, 0.3037, 0.3142, 0.3037, 0.3142, 0.3052, 0.2066, 0.2276, 0.1865, 0.2018, 0.1922, 0.2276, 0.6916, 0.2727, 0.6916, 0.1804, 0.68, 0.1804, 0.6722, 0.2727, 0.5861, 0.1269, 0.5932, 0.2193, 0.6203, 0.2123, 0.6203, 0.1269, 0.7912, 0.3953, 0.7901, 0.3101, 0.762, 0.3032, 0.7552, 0.3953, 0.1192, 0.8986, 0.1188, 0.8032, 0.1152, 0.8032, 0.112, 0.8986, 0.3523, 0.8167, 0.3563, 0.8171, 0.3563, 0.7218, 0.3527, 0.716, 0.2348, 0.8847, 0.2348, 0.8847, 0.2421, 0.8849, 0.2421, 0.8849, 0.2793, 0.6767, 0.2748, 0.6781, 0.2773, 0.685, 0.281, 0.6867, 0.2129, 0.7286, 0.2145, 0.7451, 0.2245, 0.7452, 0.2245, 0.7289, 0.215, 0.8905, 0.2354, 0.8905, 0.2348, 0.8847, 0.2145, 0.8843, 0.3234, 0.2503, 0.3089, 0.2434, 0.3229, 0.3434, 0.3359, 0.3594, 0.1953, 0.7523, 0.2059, 0.7346, 0.2059, 0.6337, 0.1923, 0.6427, 0.1324, 0.8054, 0.1271, 0.8107, 0.126, 0.905, 0.1324, 0.9052, 0.2457, 0.8451, 0.2791, 0.8451, 0.2774, 0.7504, 0.2528, 0.75, 0.2793, 0.6767, 0.281, 0.6379, 0.2792, 0.6442, 0.2748, 0.6781, 0.2044, 0.7524, 0.1767, 0.7522, 0.172, 0.8519, 0.21, 0.8519, 0.3463, 0.7915, 0.3363, 0.9372, 0.3855, 0.9372, 0.3782, 0.7916, 0.6324, 0.3444, 0.6324, 0.3554, 0.633, 0.3553, 0.633, 0.3443, 0.2484, 0.944, 0.2484, 0.9218, 0.2429, 0.9205, 0.2421, 0.9397, 0.1997, 0.6422, 0.2131, 0.6422, 0.2131, 0.5993, 0.1997, 0.5993, 0.3463, 0.7915, 0.3782, 0.7916, 0.3771, 0.6609, 0.3381, 0.6608, 0.5588, 0.2555, 0.5427, 0.272, 0.5508, 0.279, 0.572, 0.2683, 0.2697, 0.6054, 0.279, 0.605, 0.2793, 0.5572, 0.2693, 0.5576, 0.2699, 0.6483, 0.2793, 0.6479, 0.279, 0.605, 0.2697, 0.6054, 0.1921, 0.9415, 0.192, 0.9534, 0.1946, 0.9532, 0.1946, 0.9415, 0.2095, 0.7511, 0.2095, 0.7604, 0.2136, 0.7604, 0.2136, 0.7511, 0.1071, 0.7531, 0.1071, 0.7437, 0.1031, 0.7437, 0.1031, 0.7531, 0.4241, 0.7568, 0.4241, 0.7474, 0.4201, 0.7474, 0.4201, 0.7568, 0.2944, 0.7534, 0.2944, 0.744, 0.2904, 0.744, 0.2904, 0.7534, 0.3025, 0.7534, 0.3025, 0.744, 0.2984, 0.744, 0.2984, 0.7534, 0.1233, 0.7531, 0.1233, 0.7437, 0.1192, 0.7437, 0.1192, 0.7531, 0.1152, 0.7531, 0.1152, 0.7437, 0.1112, 0.7437, 0.1112, 0.7531, 0.2215, 0.7605, 0.2215, 0.7511, 0.2176, 0.7511, 0.2176, 0.7605, 0.4034, 0.7514, 0.4034, 0.7608, 0.4074, 0.7608, 0.4074, 0.7514, 0.1589, 0.7272, 0.1548, 0.7279, 0.1559, 0.7312, 0.1589, 0.7306, 0.1548, 0.7279, 0.1511, 0.7301, 0.1533, 0.7327, 0.1559, 0.7312, 0.1511, 0.7301, 0.1484, 0.7334, 0.1513, 0.7351, 0.1533, 0.7327, 0.1484, 0.7334, 0.147, 0.7374, 0.1503, 0.738, 0.1513, 0.7351, 0.147, 0.7374, 0.147, 0.7417, 0.1503, 0.7411, 0.1503, 0.738, 0.147, 0.7417, 0.1484, 0.7458, 0.1513, 0.7441, 0.1503, 0.7411, 0.1484, 0.7458, 0.1511, 0.7491, 0.1533, 0.7465, 0.1513, 0.7441, 0.1511, 0.7491, 0.1548, 0.7512, 0.1559, 0.748, 0.1533, 0.7465, 0.1548, 0.7512, 0.1589, 0.752, 0.1589, 0.7486, 0.1559, 0.748, 0.2633, 0.7507, 0.2639, 0.6701, 0.2686, 0.6701, 0.2686, 0.7507, 0.231, 0.8578, 0.2317, 0.7772, 0.2365, 0.7771, 0.2365, 0.8578, 0.2256, 0.6154, 0.2256, 0.696, 0.2208, 0.6961, 0.2201, 0.6155, 0.2473, 0.6154, 0.2473, 0.696, 0.2425, 0.6962, 0.2419, 0.6155, 0.2147, 0.6154, 0.2147, 0.6961, 0.2099, 0.6963, 0.2093, 0.6156, 0.2038, 0.6155, 0.2038, 0.6962, 0.199, 0.6963, 0.1984, 0.6156, 0.193, 0.6155, 0.1929, 0.6962, 0.1882, 0.6963, 0.1875, 0.6156, 0.1766, 0.8583, 0.1773, 0.7776, 0.1821, 0.7776, 0.1821, 0.8583, 0.2527, 0.8583, 0.2533, 0.7775, 0.258, 0.7775, 0.258, 0.8582, 0.3076, 0.8685, 0.3038, 0.8678, 0.3076, 0.857, 0.3004, 0.8483, 0.3038, 0.8463, 0.3076, 0.857, 0.2966, 0.859, 0.2966, 0.855, 0.3076, 0.857, 0.3038, 0.8678, 0.3004, 0.8658, 0.3076, 0.857, 0.3038, 0.8463, 0.3076, 0.8456, 0.3076, 0.857, 0.2966, 0.855, 0.2979, 0.8513, 0.3076, 0.857, 0.3004, 0.8658, 0.2979, 0.8628, 0.3076, 0.857, 0.2979, 0.8513, 0.3004, 0.8483, 0.3076, 0.857, 0.2979, 0.8628, 0.2966, 0.859, 0.3076, 0.857, 0.2595, 0.77, 0.2612, 0.77, 0.2611, 0.7646, 0.2595, 0.7646, 0.2918, 0.77, 0.2934, 0.77, 0.2934, 0.7646, 0.2918, 0.7646, 0.3221, 0.1592, 0.3183, 0.159, 0.3184, 0.163, 0.3222, 0.1632, 0.1873, 0.9154, 0.1858, 0.9175, 0.1858, 0.919, 0.1873, 0.9209, 0.2744, 0.9138, 0.2727, 0.9157, 0.2728, 0.9173, 0.2744, 0.9193, 0.7347, 0.1939, 0.7337, 0.1841, 0.7298, 0.1838, 0.728, 0.1939, 0.1872, 0.9244, 0.1862, 0.9244, 0.1862, 0.9259, 0.1872, 0.9259, 0.1437, 0.8319, 0.1433, 0.8319, 0.1432, 0.8334, 0.1437, 0.8334, 0.08042, 0.6984, 0.07662, 0.6986, 0.07652, 0.7024, 0.08032, 0.7022, 0.2727, 0.9157, 0.2718, 0.9157, 0.2718, 0.9172, 0.2728, 0.9173, 0.1538, 0.1635, 0.1538, 0.1632, 0.1536, 0.1632, 0.1536, 0.1635, 0.2345, 0.3531, 0.2345, 0.3523, 0.2341, 0.3523, 0.2341, 0.3531, 0.1836, 0.3614, 0.1836, 0.3606, 0.1832, 0.3606, 0.1832, 0.3614, 0.2341, 0.3583, 0.2341, 0.359, 0.2345, 0.359, 0.2345, 0.3583, 0.2341, 0.3612, 0.2341, 0.3619, 0.2345, 0.3619, 0.2345, 0.3612, 0.1836, 0.3628, 0.1836, 0.3621, 0.1832, 0.3621, 0.1832, 0.3628, 0.2345, 0.3605, 0.2345, 0.3597, 0.2341, 0.3597, 0.2341, 0.3605, 0.2345, 0.3546, 0.2345, 0.3538, 0.2341, 0.3538, 0.2341, 0.3546, 0.1836, 0.3599, 0.1836, 0.3591, 0.1832, 0.3591, 0.1832, 0.3599, 0.2345, 0.3575, 0.2345, 0.3568, 0.2341, 0.3568, 0.2341, 0.3575, 0.2341, 0.3626, 0.2341, 0.3633, 0.2345, 0.3633, 0.2345, 0.3626, 0.1832, 0.3635, 0.1832, 0.3642, 0.1836, 0.3642, 0.1836, 0.3635, 0.1836, 0.3828, 0.1721, 0.3805, 0.1836, 0.3858, 0.1822, 0.3635, 0.1822, 0.3642, 0.1826, 0.3642, 0.1826, 0.3635, 0.1826, 0.3628, 0.1826, 0.3621, 0.1822, 0.3621, 0.1822, 0.3628, 0.08953, 0.6312, 0.08909, 0.6313, 0.08908, 0.632, 0.08953, 0.632, 0.3221, 0.1592, 0.3222, 0.1572, 0.3184, 0.157, 0.3183, 0.159, 0.07652, 0.7024, 0.07662, 0.7045, 0.08042, 0.7043, 0.08032, 0.7022, 0.1862, 0.9244, 0.1857, 0.9244, 0.1857, 0.9259, 0.1862, 0.9259, 0.2745, 0.6309, 0.2745, 0.6305, 0.2744, 0.6305, 0.2744, 0.6309, 0.2689, 0.6178, 0.2688, 0.6172, 0.2687, 0.6173, 0.2687, 0.6179, 0.8937, 0.6069, 0.8935, 0.6058, 0.8928, 0.6055, 0.8928, 0.6069, 0.8935, 0.6058, 0.8928, 0.6052, 0.8928, 0.6055, 0.7443, 0.305, 0.7443, 0.3051, 0.7446, 0.3048, 0.1836, 0.3858, 0.1721, 0.3805, 0.1823, 0.3886, 0.1823, 0.3886, 0.1709, 0.3834, 0.18, 0.3906, 0.1721, 0.3805, 0.1709, 0.3834, 0.1823, 0.3886, 0.18, 0.3906, 0.1709, 0.3865, 0.1772, 0.3914, 0.1772, 0.3914, 0.1721, 0.3891, 0.1743, 0.3909, 0.1709, 0.3865, 0.1721, 0.3891, 0.1772, 0.3914, 0.1709, 0.3865, 0.18, 0.3906, 0.1709, 0.3834, 0.1721, 0.3805, 0.1836, 0.3828, 0.1743, 0.3785, 0.1743, 0.3785, 0.1823, 0.38, 0.1772, 0.3776, 0.1772, 0.3776, 0.1823, 0.38, 0.18, 0.3782, 0.1823, 0.38, 0.1743, 0.3785, 0.1836, 0.3828, 0.242, 0.2704, 0.2452, 0.2561, 0.242, 0.2629, 0.2452, 0.2561, 0.2582, 0.2497, 0.251, 0.2514, 0.2582, 0.2497, 0.2711, 0.256, 0.2654, 0.2514, 0.2711, 0.256, 0.2582, 0.2497, 0.2743, 0.2628, 0.2743, 0.2628, 0.2582, 0.2497, 0.2743, 0.2703, 0.2743, 0.2703, 0.2654, 0.2818, 0.2711, 0.2771, 0.2654, 0.2818, 0.2743, 0.2703, 0.2582, 0.2835, 0.2582, 0.2835, 0.2743, 0.2703, 0.251, 0.2818, 0.251, 0.2818, 0.242, 0.2704, 0.2452, 0.2772, 0.242, 0.2704, 0.2582, 0.2497, 0.2452, 0.2561, 0.251, 0.2818, 0.2582, 0.2497, 0.242, 0.2704, 0.1922, 0.2276, 0.1865, 0.2018, 0.1865, 0.2229, 0.1865, 0.2229, 0.1865, 0.2018, 0.1833, 0.2161, 0.1833, 0.2161, 0.1865, 0.2018, 0.1833, 0.2085, 0.1865, 0.2018, 0.1994, 0.1954, 0.1922, 0.1971, 0.1994, 0.1954, 0.2123, 0.2018, 0.2066, 0.1971, 0.2123, 0.2018, 0.2155, 0.2161, 0.2155, 0.2086, 0.2155, 0.2161, 0.2066, 0.2276, 0.2123, 0.2229, 0.2066, 0.2276, 0.1922, 0.2276, 0.1994, 0.2293, 0.1865, 0.2018, 0.2066, 0.2276, 0.1994, 0.1954, 0.1994, 0.1954, 0.2066, 0.2276, 0.2123, 0.2018, 0.2123, 0.2018, 0.2066, 0.2276, 0.2155, 0.2161, 0.1135, 0.7736, 0.1147, 0.7724, 0.1008, 0.7724, 0.1019, 0.7736, 0.1019, 0.7736, 0.1008, 0.7724, 0.09402, 0.8408, 0.09531, 0.8396, 0.09531, 0.8396, 0.09402, 0.8408, 0.1147, 0.8408, 0.1135, 0.8396, 0.1534, 0.8147, 0.1548, 0.8148, 0.1412, 0.773, 0.1423, 0.7804, 0.1423, 0.7804, 0.1412, 0.773, 0.1392, 0.8418, 0.1406, 0.8368, 0.1406, 0.8368, 0.1392, 0.8418, 0.1548, 0.8148, 0.1534, 0.8147, 0.2354, 0.8905, 0.2354, 0.8905, 0.2419, 0.8886, 0.2419, 0.8886, 0.3563, 0.7218, 0.3563, 0.7218, 0.3527, 0.716, 0.3527, 0.716, 0.2354, 0.8905, 0.2354, 0.8905, 0.2348, 0.8847, 0.2348, 0.8847, 0.1188, 0.8032, 0.1188, 0.8032, 0.1152, 0.8032, 0.1152, 0.8032, 0.2354, 0.8905, 0.2354, 0.8905, 0.2348, 0.8847, 0.2348, 0.8847, 0.1188, 0.8032, 0.1188, 0.8032, 0.1152, 0.8032, 0.1152, 0.8032, 0.2348, 0.8847, 0.2348, 0.8847, 0.2354, 0.8905, 0.2354, 0.8905, 0.2348, 0.8847, 0.2348, 0.8847, 0.2421, 0.8849, 0.2421, 0.8849, 0.2348, 0.8847, 0.2348, 0.8847, 0.2421, 0.8849, 0.2421, 0.8849, 0.1188, 0.8032, 0.1188, 0.8032, 0.1152, 0.8032, 0.1152, 0.8032, 0.2354, 0.8905, 0.2354, 0.8905, 0.2348, 0.8847, 0.2348, 0.8847, 0.3563, 0.7218, 0.3563, 0.7218, 0.3527, 0.716, 0.3527, 0.716, 0.2354, 0.8905, 0.2354, 0.8905, 0.2348, 0.8847, 0.2348, 0.8847, 0.3563, 0.7218, 0.3563, 0.7218, 0.3527, 0.716, 0.3527, 0.716, 0.2421, 0.8849, 0.2421, 0.8849, 0.2348, 0.8847, 0.2348, 0.8847, 0.2419, 0.8886, 0.2419, 0.8886, 0.2421, 0.8849, 0.2421, 0.8849, 0.2354, 0.8905, 0.2419, 0.8886, 0.2421, 0.8849, 0.2348, 0.8847, 0.2419, 0.8886, 0.2419, 0.8886, 0.2354, 0.8905, 0.2354, 0.8905, 0.2348, 0.8847, 0.2348, 0.8847, 0.2421, 0.8849, 0.2421, 0.8849, 0.2421, 0.8849, 0.2421, 0.8849, 0.2419, 0.8886, 0.2419, 0.8886, 0.3855, 0.9372, 0.3855, 0.9372, 0.3782, 0.7916, 0.3782, 0.7916, 0.1135, 0.7736, 0.1135, 0.8396, 0.6203, 0.1269, 0.6203, 0.2123, 0.766, 0.1486, 0.8928, 0.6069, 0.8928, 0.6055, 0.2744, 0.6305, 0.7443, 0.3051, 0.7443, 0.305, 0.8453, 0.3326, 0.788, 0.1941, 0.7901, 0.3101, 0.7842, 0.1972, 0.7859, 0.2713, 0.1165, 0.5752, 0.3095, 0.567, 0.6532, 0.2881, 0.7372, 0.7403, 0.7704, 0.7812, 0.2568, 0.8556, 0.1147, 0.7724, 0.2793, 0.6479, 0.7243, 0.2227, 0.3771, 0.6609, 0.3782, 0.7916, 0.3782, 0.7916, 0.1946, 0.9532, 0.2793, 0.5572, 0.279, 0.605, 0.1826, 0.3621, 0.1826, 0.3628, 0.1822, 0.3635, 0.1832, 0.3635, 0.2341, 0.3626, 0.2345, 0.3575, 0.1836, 0.3599, 0.2345, 0.3546, 0.2345, 0.3605, 0.1836, 0.3628, 0.2341, 0.3612, 0.2341, 0.3583, 0.1836, 0.3614, 0.2345, 0.3531])
me_cube.materials.append(mat_color)
me_cube.use_remesh_preserve_volume = False
me_cube.use_remesh_preserve_attributes = False
me_cube.use_mirror_vertex_groups = False
me_cube.update()
me_cube_001 = bpy.data.meshes.new('Cube.001')
me_cube_001.from_pydata([(-0.4443, -4.347, -0.695), (-0.4443, -4.347, 0.1072), (0.0, 2.662, -0.695), (0.0, 2.638, 0.5363), (0.4443, -4.347, -0.695), (0.4443, -4.347, 0.1072), (1.0, 2.662, -0.695), (1.0, 2.638, 0.5363), (0.0, 1.084, 1.022), (0.0, 3.369, 2.33), (0.4443, 1.084, 1.022), (0.1069, 3.369, 2.33), (3.703, 2.803, 0.2913), (4.032, 2.371, -0.2444), (1.09, 0.3445, 0.1946), (1.192, 0.6775, 0.5899), (1.191, 2.032, 0.8892), (1.213, 1.15, 0.4519)], [], [(0, 1, 3, 2), (2, 3, 7, 6), (10, 5, 15, 17), (4, 5, 1, 0), (2, 6, 4, 0), (3, 1, 8, 9), (11, 9, 8, 10), (1, 5, 10, 8), (7, 3, 9, 11), (5, 4, 14, 15), (13, 12, 15, 14), (15, 12, 16, 17), (4, 6, 13, 14), (11, 10, 17, 16), (7, 11, 16, 12), (6, 7, 12, 13)])
_uv = me_cube_001.uv_layers.new(name='UVMap')
_uv.uv.foreach_set('vector', [0.375, 0.0, 0.625, 0.0, 0.625, 0.25, 0.375, 0.25, 0.375, 0.25, 0.625, 0.25, 0.625, 0.5, 0.375, 0.5, 0.625, 0.75, 0.625, 0.75, 0.625, 0.75, 0.625, 0.75, 0.375, 0.75, 0.625, 0.75, 0.625, 1.0, 0.375, 1.0, 0.125, 0.5, 0.375, 0.5, 0.375, 0.75, 0.125, 0.75, 0.625, 0.25, 0.625, 0.0, 0.625, 0.0, 0.625, 0.25, 0.625, 0.5, 0.875, 0.5, 0.875, 0.75, 0.625, 0.75, 0.625, 1.0, 0.625, 0.75, 0.625, 0.75, 0.625, 1.0, 0.625, 0.5, 0.625, 0.25, 0.625, 0.25, 0.625, 0.5, 0.625, 0.75, 0.375, 0.75, 0.375, 0.75, 0.625, 0.75, 0.375, 0.5, 0.625, 0.5, 0.625, 0.75, 0.375, 0.75, 0.625, 0.75, 0.625, 0.5, 0.625, 0.5, 0.625, 0.75, 0.375, 0.75, 0.375, 0.5, 0.375, 0.5, 0.375, 0.75, 0.625, 0.5, 0.625, 0.75, 0.625, 0.75, 0.625, 0.5, 0.625, 0.5, 0.625, 0.5, 0.625, 0.5, 0.625, 0.5, 0.375, 0.5, 0.625, 0.5, 0.625, 0.5, 0.375, 0.5])
me_cube_001.use_remesh_preserve_volume = False
me_cube_001.use_remesh_preserve_attributes = False
me_cube_001.use_mirror_vertex_groups = False
me_cube_001.update()

# ---- objects
ob_nave = bpy.data.objects.new('nave', me_cube)
ob_camera = bpy.data.objects.new('Camera', cam_camera)
ob_light_004 = bpy.data.objects.new('Light.004', light_light_004)
ob_light_000 = bpy.data.objects.new('Light.000', light_light_005)
ob_light_001 = bpy.data.objects.new('Light.001', light_light_006)
ob_light_002 = bpy.data.objects.new('Light.002', light_light_000)
ob_light_003 = bpy.data.objects.new('Light.003', light_light_002)
ob_light_005 = bpy.data.objects.new('Light.005', light_light_003)
ob_light_006 = bpy.data.objects.new('Light.006', light_light_007)
ob_colision = bpy.data.objects.new('colision', me_cube_001)

# ---- transforms, parenting, visibility, modifiers, constraints
ob_nave.location = (0.0, 0.0, 0.0)
ob_nave.lock_rotations_4d = False
ob_nave.empty_display_type = 'ARROWS'
ob_nave.lineart.crease_threshold = 0.0
_m = ob_nave.modifiers.new('Auto Smooth', 'NODES')
_m.node_group = ng_auto_smooth
_gi = [s.identifier for s in ng_auto_smooth.interface.items_tree if s.item_type == 'SOCKET' and s.in_out == 'INPUT']
_m[_gi[1]] = 0.5236  # Angle
ob_camera.location = (3.229, -13.15, 1.06)
ob_camera.rotation_euler = (1.443, -4.518e-05, 0.2266)
ob_camera.lock_rotations_4d = False
ob_camera.empty_display_type = 'ARROWS'
ob_camera.color = (0.0, 0.0, 0.0, 0.0)
ob_camera.display_type = 'WIRE'
ob_camera.lineart.crease_threshold = 0.0
ob_light_004.location = (2.231, -7.147, 1.264)
ob_light_004.rotation_euler = (0.6503, 0.05522, 1.866)
ob_light_004.lock_rotations_4d = False
ob_light_004.empty_display_type = 'ARROWS'
ob_light_004.color = (0.0, 0.0, 0.0, 0.0)
ob_light_004.lineart.crease_threshold = 0.0
ob_light_000.location = (-5.153, -8.589, -1.55)
ob_light_000.rotation_euler = (0.6503, 0.05522, 1.866)
ob_light_000.lock_rotations_4d = False
ob_light_000.empty_display_type = 'ARROWS'
ob_light_000.color = (0.0, 0.0, 0.0, 0.0)
ob_light_000.lineart.crease_threshold = 0.0
ob_light_001.location = (-4.842, 6.456, -4.283)
ob_light_001.rotation_euler = (0.6503, 0.05522, 1.866)
ob_light_001.lock_rotations_4d = False
ob_light_001.empty_display_type = 'ARROWS'
ob_light_001.color = (0.0, 0.0, 0.0, 0.0)
ob_light_001.lineart.crease_threshold = 0.0
ob_light_002.location = (-0.464, -5.088, -0.9715)
ob_light_002.rotation_euler = (1.572, 0.0, 3.143)
ob_light_002.lock_rotations_4d = False
ob_light_002.empty_display_type = 'ARROWS'
ob_light_002.color = (0.0, 0.0, 0.0, 0.0)
ob_light_002.lineart.crease_threshold = 0.0
ob_light_003.location = (0.464, -5.088, -0.9715)
ob_light_003.rotation_euler = (1.572, 0.0, 3.143)
ob_light_003.lock_rotations_4d = False
ob_light_003.empty_display_type = 'ARROWS'
ob_light_003.color = (0.0, 0.0, 0.0, 0.0)
ob_light_003.lineart.crease_threshold = 0.0
ob_light_005.location = (-0.464, -5.088, -0.9715)
ob_light_005.rotation_euler = (1.572, 0.0, 3.143)
ob_light_005.lock_rotations_4d = False
ob_light_005.empty_display_type = 'ARROWS'
ob_light_005.color = (0.0, 0.0, 0.0, 0.0)
ob_light_005.lineart.crease_threshold = 0.0
ob_light_006.location = (0.464, -5.088, -0.9715)
ob_light_006.rotation_euler = (1.572, 0.0, 3.143)
ob_light_006.lock_rotations_4d = False
ob_light_006.empty_display_type = 'ARROWS'
ob_light_006.color = (0.0, 0.0, 0.0, 0.0)
ob_light_006.lineart.crease_threshold = 0.0
ob_colision.location = (0.0, 0.0, 0.0)
ob_colision.lineart.crease_threshold = 0.0
_m = ob_colision.modifiers.new('Mirror', 'MIRROR')
_m.use_clip = True

# ---- collection membership
col_collection.objects.link(ob_nave)
col_collection.objects.link(ob_camera)
col_collection.objects.link(ob_light_004)
col_collection.objects.link(ob_light_000)
col_collection.objects.link(ob_light_001)
col_collection.objects.link(ob_light_002)
col_collection.objects.link(ob_light_003)
col_collection.objects.link(ob_light_005)
col_collection.objects.link(ob_light_006)
col_collection.objects.link(ob_colision)

# ---- scene / render settings (as saved in the file)
scene.camera = ob_camera
scene.frame_start = 1; scene.frame_end = 250; scene.frame_set(2)
scene.render.engine = 'BLENDER_EEVEE_NEXT'
scene.cycles.use_denoising = False
scene.cycles.samples = 128
scene.cycles.sampling_pattern = 'TABULATED_SOBOL'
scene.cycles.use_adaptive_sampling = False
scene.cycles.use_light_tree = False
scene.eevee.use_gtao = True
scene.view_settings.view_transform = 'Filmic'
bpy.context.view_layer.update()
